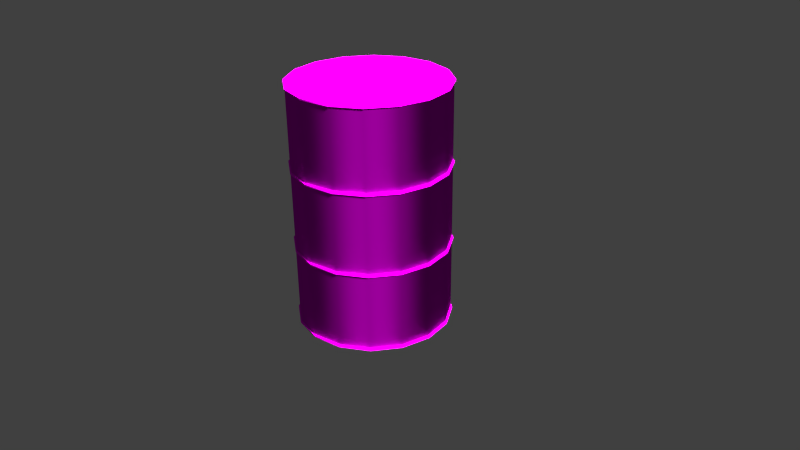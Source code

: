 # Source: obstacles_passive_barell_metal_2.blend  (saved by Blender 2.70.0; exported with 4.5.12 LTS)
import bpy
from mathutils import Matrix  # noqa: F401  (used for matrix-valued properties, if any)

bpy.ops.wm.read_factory_settings(use_empty=True)
scene = bpy.context.scene
scene.name = 'Scene'

# ---- collections
col_collection_1 = bpy.data.collections.new('Collection 1'); scene.collection.children.link(col_collection_1)

# ---- images (referenced by path relative to the original .blend; pixels are not part of the script)
import os
ASSET_DIR = os.environ.get("B2B_ASSET_DIR", "")  # directory of the original .blend (textures are referenced by path, not embedded)
HERE = os.path.dirname(os.path.abspath(__file__))  # packed textures are extracted next to this script under _unpacked/

def load_image(name, relpath, width, height, colorspace="sRGB"):
    """Load a texture the original file referenced (path relative to the .blend, or extracted next to this script)."""
    p = next((c for c in (os.path.join(HERE, relpath), os.path.join(ASSET_DIR, relpath)) if relpath and os.path.exists(c)), "")
    if p:
        img = bpy.data.images.load(p, check_existing=True)
        img.name = name
    else:  # same state as the original file: an image datablock whose file is absent (Cycles renders it pink)
        img = bpy.data.images.new(name, width, height)
        img.source = "FILE"
        img.filepath = "//" + (relpath or name)
    img.colorspace_settings.name = colorspace
    return img
img_obstacles_passive_metal_4_diffuse_jpg = load_image('obstacles_passive_metal_4_diffuse.jpg', 'Texturen/obstacles_passive_metal_4_diffuse.jpg', 1024, 1024, 'sRGB')
img_obstacles_passive_metal_3_normal_jpg = load_image('obstacles_passive_metal_3_normal.jpg', 'Texturen/obstacles_passive_metal_3_normal.jpg', 1024, 1024, 'sRGB')
img_obstacles_passive_metal_3_diffuse_jpg = load_image('obstacles_passive_metal_3_diffuse.jpg', 'Texturen/obstacles_passive_metal_3_diffuse.jpg', 1024, 1024, 'sRGB')

# ---- materials (node trees are filled in below, after node groups)
mat_obstacles_passive_barell_metal_1_schnallen_metal_4 = bpy.data.materials.new('obstacles_passive_barell_metal_1_schnallen_metal_4')
mat_obstacles_passive_barell_metal_1_schnallen_metal_4.alpha_threshold = 0.0
mat_obstacles_passive_barell_metal_1_schnallen_metal_4.roughness = 0.5
mat_obstacles_passive_barell_metal_1_schnallen_metal_4.line_color = (0.0, 0.0, 0.0, 1.0)
mat_obstacles_passive_barell_metal_1_body_metal_3 = bpy.data.materials.new('obstacles_passive_barell_metal_1_body_metal_3')
mat_obstacles_passive_barell_metal_1_body_metal_3.alpha_threshold = 0.0
mat_obstacles_passive_barell_metal_1_body_metal_3.roughness = 0.5
mat_obstacles_passive_barell_metal_1_body_metal_3.line_color = (0.0, 0.0, 0.0, 1.0)

# ---- material node trees
mat_obstacles_passive_barell_metal_1_schnallen_metal_4.use_nodes = True; mat_obstacles_passive_barell_metal_1_schnallen_metal_4.node_tree.nodes.clear()
_N = mat_obstacles_passive_barell_metal_1_schnallen_metal_4.node_tree.nodes; _L = mat_obstacles_passive_barell_metal_1_schnallen_metal_4.node_tree.links
n0 = _N.new('ShaderNodeOutputMaterial'); n0.name = 'Material Output'; n0.location = (300, 300)
n1 = _N.new('ShaderNodeBsdfDiffuse'); n1.name = 'Diffuse BSDF'; n1.location = (10, 300)
n2 = _N.new('ShaderNodeTexImage'); n2.name = 'Image Texture'; n2.location = (-440, 297)
n2.width = 140
n2.image = img_obstacles_passive_metal_4_diffuse_jpg
n3 = _N.new('ShaderNodeTexCoord'); n3.name = 'Texture Coordinate'; n3.location = (-708, 218)
_L.new(n1.outputs[0], n0.inputs[0])
_L.new(n3.outputs[2], n2.inputs[0])
_L.new(n2.outputs[0], n1.inputs[0])
n0.is_active_output = True
mat_obstacles_passive_barell_metal_1_body_metal_3.use_nodes = True; mat_obstacles_passive_barell_metal_1_body_metal_3.node_tree.nodes.clear()
_N = mat_obstacles_passive_barell_metal_1_body_metal_3.node_tree.nodes; _L = mat_obstacles_passive_barell_metal_1_body_metal_3.node_tree.links
n0 = _N.new('ShaderNodeOutputMaterial'); n0.name = 'Material Output'; n0.location = (300, 300)
n1 = _N.new('ShaderNodeBsdfDiffuse'); n1.name = 'Diffuse BSDF'; n1.location = (10, 300)
n2 = _N.new('ShaderNodeTexCoord'); n2.name = 'Texture Coordinate'; n2.location = (-706, 248)
n3 = _N.new('ShaderNodeTexImage'); n3.name = 'Image Texture.001'; n3.location = (-395, 65)
n3.width = 140
n3.image = img_obstacles_passive_metal_3_normal_jpg
n4 = _N.new('ShaderNodeNormalMap'); n4.name = 'Normal Map'; n4.location = (-201, 52)
n5 = _N.new('ShaderNodeTexImage'); n5.name = 'Image Texture'; n5.location = (-402, 314)
n5.width = 140
n5.image = img_obstacles_passive_metal_3_diffuse_jpg
_L.new(n1.outputs[0], n0.inputs[0])
_L.new(n2.outputs[2], n5.inputs[0])
_L.new(n2.outputs[2], n3.inputs[0])
_L.new(n5.outputs[0], n1.inputs[0])
_L.new(n3.outputs[0], n4.inputs[1])
_L.new(n4.outputs[0], n1.inputs[2])
n0.is_active_output = True

# ---- world
world_world = bpy.data.worlds.new('World'); scene.world = world_world
world_world.color = (0.05088, 0.05088, 0.05088)
world_world.use_sun_shadow = False
world_world.sun_shadow_jitter_overblur = 0.0
world_world.cycles.sampling_method = 'MANUAL'
world_world.cycles.sample_map_resolution = 256

# ---- cameras
cam_camera = bpy.data.cameras.new('Camera')
cam_camera.clip_end = 100.0
cam_camera.lens = 35.0
cam_camera.sensor_width = 32.0
cam_camera.sensor_height = 18.0
cam_camera.ortho_scale = 7.314
cam_camera.dof.focus_distance = 0.0

# ---- lights
light_sun = bpy.data.lights.new('Sun', 'SUN')
light_sun.transmission_factor = 0.0
light_sun.angle = 0.1993
light_sun.energy = 20.0
light_sun.shadow_buffer_clip_start = 0.5
light_sun.shadow_soft_size = 0.1
light_sun.shadow_cascade_max_distance = 1000.0
light_sun.cycles.use_multiple_importance_sampling = False

# ---- meshes
me_cylinder_008 = bpy.data.meshes.new('Cylinder.008')
me_cylinder_008.from_pydata([(-0.7188, 0.7188, -0.01401), (-0.389, 0.9391, -0.01401), (-0.7071, -0.7071, -0.024), (0.9239, -0.3827, -0.024), (0.7071, -0.7071, -0.024), (0.3827, -0.9239, -0.024), (-7.631e-08, -1.0, -0.024), (-0.389, -0.9391, -0.01401), (-0.7188, -0.7188, -0.01401), (-0.9391, -0.389, -0.01401), (-1.016, 8.162e-09, -0.01401), (1.016, 6.472e-08, -0.01401), (0.9391, -0.389, -0.01401), (0.7188, -0.7188, -0.01401), (0.389, -0.9391, -0.01401), (-7.709e-08, -1.016, -0.01401), (-7.631e-08, 1.0, -0.024), (0.3827, 0.9239, -0.024), (0.7071, 0.7071, -0.024), (0.9239, 0.3827, -0.024), (-0.9391, 0.389, -0.01401), (0.9391, 0.389, -0.01401), (0.7188, 0.7188, -0.01401), (0.389, 0.9391, -0.01401), (-7.709e-08, 1.016, -0.01401), (-7.709e-08, 1.016, 0.006012), (0.389, 0.9391, 0.006012), (0.7188, 0.7188, 0.006012), (0.9391, 0.389, 0.006012), (1.016, -4.75e-08, 0.006012), (0.9391, -0.389, 0.006012), (0.7188, -0.7188, 0.006012), (0.389, -0.9391, 0.006012), (7.64e-08, -1.016, 0.006012), (-0.389, -0.9391, 0.006012), (-0.7188, -0.7188, 0.006012), (-0.9391, -0.389, 0.006012), (-1.016, 9.053e-09, 0.006012), (-0.9391, 0.389, 0.006012), (-0.7188, 0.7188, 0.006012), (-0.389, 0.9391, 0.006012), (-0.3827, 0.9239, 0.016), (-0.7071, 0.7071, 0.016), (-0.9239, 0.3827, 0.016), (-1.0, 8.945e-09, 0.016), (-0.9239, -0.3827, 0.016), (-0.7071, -0.7071, 0.016), (-0.3827, -0.9239, 0.016), (7.469e-08, -1.0, 0.016), (0.3827, -0.9239, 0.016), (0.7071, -0.7071, 0.016), (0.9239, -0.3827, 0.016), (1.0, -4.669e-08, 0.016), (0.9239, 0.3827, 0.016), (0.7071, 0.7071, 0.016), (0.3827, 0.9239, 0.016), (-7.631e-08, 1.0, 0.016), (1.0, 7.725e-08, -0.024), (-1.0, 2.161e-08, -0.024), (-0.9239, -0.3827, -0.024), (-0.3827, -0.9239, -0.024), (-0.3827, 0.9239, -0.024), (-0.7071, 0.7071, -0.024), (-0.9239, 0.3827, -0.024), (-0.3698, 0.8929, 0.016), (-0.6834, 0.6834, 0.016), (-0.8929, 0.3698, 0.016), (-0.9664, 1.12e-08, 0.016), (-0.8929, -0.3698, 0.016), (-0.6834, -0.6834, 0.016), (-0.3698, -0.8929, 0.016), (6.459e-08, -0.9664, 0.016), (0.3698, -0.8929, 0.016), (0.6834, -0.6834, 0.016), (0.8929, -0.3698, 0.016), (0.9664, -4.257e-08, 0.016), (0.8929, 0.3698, 0.016), (0.6834, 0.6834, 0.016), (0.3698, 0.8929, 0.016), (-8.134e-08, 0.9664, 0.016)], [], [(55, 54, 27, 26), (45, 44, 37, 36), (41, 56, 25, 40), (46, 45, 36, 35), (50, 49, 32, 31), (42, 41, 40, 39), (51, 50, 31, 30), (44, 43, 38, 37), (53, 52, 29, 28), (26, 27, 22, 23), (56, 55, 26, 25), (59, 2, 8, 9), (58, 59, 9, 10), (2, 60, 7, 8), (60, 6, 15, 7), (3, 57, 11, 12), (17, 16, 24, 23), (16, 61, 1, 24), (61, 62, 0, 1), (19, 18, 22, 21), (57, 19, 21, 11), (62, 63, 20, 0), (63, 58, 10, 20), (18, 17, 23, 22), (32, 33, 15, 14), (28, 29, 11, 21), (31, 32, 14, 13), (30, 31, 13, 12), (33, 34, 7, 15), (34, 35, 8, 7), (29, 30, 12, 11), (35, 36, 9, 8), (36, 37, 10, 9), (37, 38, 20, 10), (6, 5, 14, 15), (4, 3, 12, 13), (5, 4, 13, 14), (38, 39, 0, 20), (39, 40, 1, 0), (27, 28, 21, 22), (40, 25, 24, 1), (25, 26, 23, 24), (54, 53, 28, 27), (47, 46, 35, 34), (48, 47, 34, 33), (52, 51, 30, 29), (49, 48, 33, 32), (43, 42, 39, 38), (41, 42, 65, 64), (52, 53, 76, 75), (50, 51, 74, 73), (48, 49, 72, 71), (46, 47, 70, 69), (44, 45, 68, 67), (55, 56, 79, 78), (42, 43, 66, 65), (53, 54, 77, 76), (56, 41, 64, 79), (51, 52, 75, 74), (49, 50, 73, 72), (47, 48, 71, 70), (45, 46, 69, 68), (43, 44, 67, 66), (54, 55, 78, 77)])
me_cylinder_008.polygons.foreach_set('use_smooth', [True] * 64)
_uv = me_cylinder_008.uv_layers.new(name='UVMap')
_uv.uv.foreach_set('vector', [0.7178, 0.6223, 0.4901, 0.6026, 0.4901, 0.5827, 0.7189, 0.6027, 0.2625, 0.6231, 0.02819, 0.6859, 0.02431, 0.6653, 0.2614, 0.6031, 0.2632, 0.6242, 0.02938, 0.6819, 0.02551, 0.663, 0.2621, 0.6058, 0.4904, 0.6032, 0.2625, 0.6231, 0.2614, 0.6031, 0.4904, 0.5833, 0.4897, 0.6032, 0.2618, 0.6231, 0.2606, 0.6031, 0.4897, 0.5833, 0.4907, 0.6058, 0.2632, 0.6242, 0.2621, 0.6058, 0.4907, 0.5876, 0.7174, 0.6228, 0.4897, 0.6032, 0.4897, 0.5833, 0.7185, 0.6032, 0.9509, 0.6822, 0.7179, 0.6239, 0.7191, 0.6059, 0.9547, 0.6643, 0.2622, 0.6226, 0.02788, 0.6855, 0.024, 0.665, 0.261, 0.6026, 0.7189, 0.6027, 0.4901, 0.5827, 0.49, 0.5614, 0.7201, 0.5817, 0.9512, 0.6859, 0.7178, 0.6223, 0.7189, 0.6027, 0.955, 0.6663, 0.259, 0.5623, 0.4904, 0.5419, 0.4904, 0.5619, 0.2601, 0.582, 0.02269, 0.6225, 0.259, 0.5623, 0.2601, 0.582, 0.02242, 0.6431, 0.4904, 0.5419, 0.7216, 0.562, 0.7204, 0.5822, 0.4904, 0.5619, 0.7216, 0.562, 0.9571, 0.623, 0.9573, 0.6445, 0.7204, 0.5822, 0.7209, 0.562, 0.9564, 0.623, 0.9566, 0.6445, 0.7197, 0.5822, 0.7212, 0.5615, 0.9567, 0.6226, 0.957, 0.6442, 0.7201, 0.5817, 0.02389, 0.6237, 0.2597, 0.5684, 0.2609, 0.5865, 0.02363, 0.6426, 0.2597, 0.5684, 0.4906, 0.5496, 0.4907, 0.568, 0.2609, 0.5865, 0.2587, 0.5618, 0.49, 0.5414, 0.49, 0.5614, 0.2598, 0.5815, 0.02237, 0.6222, 0.2587, 0.5618, 0.2598, 0.5815, 0.02211, 0.6427, 0.4906, 0.5496, 0.7214, 0.5681, 0.7202, 0.5866, 0.4907, 0.568, 0.7214, 0.5681, 0.9564, 0.6241, 0.9566, 0.6439, 0.7202, 0.5866, 0.49, 0.5414, 0.7212, 0.5615, 0.7201, 0.5817, 0.49, 0.5614, 0.2606, 0.6031, 0.0236, 0.6653, 0.02171, 0.6431, 0.2594, 0.582, 0.261, 0.6026, 0.024, 0.665, 0.02211, 0.6427, 0.2598, 0.5815, 0.4897, 0.5833, 0.2606, 0.6031, 0.2594, 0.582, 0.4897, 0.5619, 0.7185, 0.6032, 0.4897, 0.5833, 0.4897, 0.5619, 0.7197, 0.5822, 0.9553, 0.6667, 0.7192, 0.6032, 0.7204, 0.5822, 0.9573, 0.6445, 0.7192, 0.6032, 0.4904, 0.5833, 0.4904, 0.5619, 0.7204, 0.5822, 0.9546, 0.6667, 0.7185, 0.6032, 0.7197, 0.5822, 0.9566, 0.6445, 0.4904, 0.5833, 0.2614, 0.6031, 0.2601, 0.582, 0.4904, 0.5619, 0.2614, 0.6031, 0.02431, 0.6653, 0.02242, 0.6431, 0.2601, 0.582, 0.9547, 0.6643, 0.7191, 0.6059, 0.7202, 0.5866, 0.9566, 0.6439, 0.02198, 0.6226, 0.2583, 0.5623, 0.2594, 0.582, 0.02171, 0.6431, 0.4897, 0.5419, 0.7209, 0.562, 0.7197, 0.5822, 0.4897, 0.5619, 0.2583, 0.5623, 0.4897, 0.5419, 0.4897, 0.5619, 0.2594, 0.582, 0.7191, 0.6059, 0.4907, 0.5876, 0.4907, 0.568, 0.7202, 0.5866, 0.4907, 0.5876, 0.2621, 0.6058, 0.2609, 0.5865, 0.4907, 0.568, 0.4901, 0.5827, 0.261, 0.6026, 0.2598, 0.5815, 0.49, 0.5614, 0.2621, 0.6058, 0.02551, 0.663, 0.02363, 0.6426, 0.2609, 0.5865, 0.955, 0.6663, 0.7189, 0.6027, 0.7201, 0.5817, 0.957, 0.6442, 0.4901, 0.6026, 0.2622, 0.6226, 0.261, 0.6026, 0.4901, 0.5827, 0.7181, 0.6228, 0.4904, 0.6032, 0.4904, 0.5833, 0.7192, 0.6032, 0.9516, 0.6863, 0.7181, 0.6228, 0.7192, 0.6032, 0.9553, 0.6667, 0.9509, 0.6863, 0.7174, 0.6228, 0.7185, 0.6032, 0.9546, 0.6667, 0.2618, 0.6231, 0.02748, 0.6859, 0.0236, 0.6653, 0.2606, 0.6031, 0.7179, 0.6239, 0.4907, 0.6058, 0.4907, 0.5876, 0.7191, 0.6059, 0.2632, 0.6242, 0.4907, 0.6058, 0.4907, 0.6372, 0.2652, 0.6559, 0.02788, 0.6855, 0.2622, 0.6226, 0.2641, 0.6571, 0.03501, 0.7195, 0.4897, 0.6032, 0.7174, 0.6228, 0.7153, 0.657, 0.4897, 0.6374, 0.02748, 0.6859, 0.2618, 0.6231, 0.2638, 0.6576, 0.0346, 0.7199, 0.4904, 0.6032, 0.7181, 0.6228, 0.716, 0.657, 0.4904, 0.6374, 0.02819, 0.6859, 0.2625, 0.6231, 0.2645, 0.6576, 0.03531, 0.7199, 0.7178, 0.6223, 0.9512, 0.6859, 0.9441, 0.7195, 0.7157, 0.6565, 0.4907, 0.6058, 0.7179, 0.6239, 0.7159, 0.6553, 0.4907, 0.6372, 0.2622, 0.6226, 0.4901, 0.6026, 0.49, 0.6368, 0.2641, 0.6571, 0.02938, 0.6819, 0.2632, 0.6242, 0.2652, 0.6559, 0.0365, 0.7131, 0.7174, 0.6228, 0.9509, 0.6863, 0.9437, 0.7199, 0.7153, 0.657, 0.2618, 0.6231, 0.4897, 0.6032, 0.4897, 0.6374, 0.2638, 0.6576, 0.7181, 0.6228, 0.9516, 0.6863, 0.9444, 0.7199, 0.716, 0.657, 0.2625, 0.6231, 0.4904, 0.6032, 0.4904, 0.6374, 0.2645, 0.6576, 0.7179, 0.6239, 0.9509, 0.6822, 0.9438, 0.7131, 0.7159, 0.6553, 0.4901, 0.6026, 0.7178, 0.6223, 0.7157, 0.6565, 0.49, 0.6368])
me_cylinder_008.materials.append(mat_obstacles_passive_barell_metal_1_schnallen_metal_4)
me_cylinder_008.use_remesh_preserve_volume = False
me_cylinder_008.use_remesh_preserve_attributes = False
me_cylinder_008.use_mirror_vertex_groups = False
me_cylinder_008.update()
me_cylinder_007 = bpy.data.meshes.new('Cylinder.007')
me_cylinder_007.from_pydata([(-0.7188, 0.7188, -0.01401), (-0.389, 0.9391, -0.01401), (-0.7071, -0.7071, -0.024), (0.9239, -0.3827, -0.024), (0.7071, -0.7071, -0.024), (0.3827, -0.9239, -0.024), (-7.631e-08, -1.0, -0.024), (-0.389, -0.9391, -0.01401), (-0.7188, -0.7188, -0.01401), (-0.9391, -0.389, -0.01401), (-1.016, 8.162e-09, -0.01401), (1.016, 6.472e-08, -0.01401), (0.9391, -0.389, -0.01401), (0.7188, -0.7188, -0.01401), (0.389, -0.9391, -0.01401), (-7.709e-08, -1.016, -0.01401), (-7.631e-08, 1.0, -0.024), (0.3827, 0.9239, -0.024), (0.7071, 0.7071, -0.024), (0.9239, 0.3827, -0.024), (-0.9391, 0.389, -0.01401), (0.9391, 0.389, -0.01401), (0.7188, 0.7188, -0.01401), (0.389, 0.9391, -0.01401), (-7.709e-08, 1.016, -0.01401), (-7.709e-08, 1.016, 0.006012), (0.389, 0.9391, 0.006012), (0.7188, 0.7188, 0.006012), (0.9391, 0.389, 0.006012), (1.016, -4.75e-08, 0.006012), (0.9391, -0.389, 0.006012), (0.7188, -0.7188, 0.006012), (0.389, -0.9391, 0.006012), (7.64e-08, -1.016, 0.006012), (-0.389, -0.9391, 0.006012), (-0.7188, -0.7188, 0.006012), (-0.9391, -0.389, 0.006012), (-1.016, 9.053e-09, 0.006012), (-0.9391, 0.389, 0.006012), (-0.7188, 0.7188, 0.006012), (-0.389, 0.9391, 0.006012), (-0.3827, 0.9239, 0.016), (-0.7071, 0.7071, 0.016), (-0.9239, 0.3827, 0.016), (-1.0, 8.945e-09, 0.016), (-0.9239, -0.3827, 0.016), (-0.7071, -0.7071, 0.016), (-0.3827, -0.9239, 0.016), (7.469e-08, -1.0, 0.016), (0.3827, -0.9239, 0.016), (0.7071, -0.7071, 0.016), (0.9239, -0.3827, 0.016), (1.0, -4.669e-08, 0.016), (0.9239, 0.3827, 0.016), (0.7071, 0.7071, 0.016), (0.3827, 0.9239, 0.016), (-7.631e-08, 1.0, 0.016), (1.0, 7.725e-08, -0.024), (-1.0, 2.161e-08, -0.024), (-0.9239, -0.3827, -0.024), (-0.3827, -0.9239, -0.024), (-0.3827, 0.9239, -0.024), (-0.7071, 0.7071, -0.024), (-0.9239, 0.3827, -0.024), (-0.3698, 0.8929, 0.016), (-0.6834, 0.6834, 0.016), (-0.8929, 0.3698, 0.016), (-0.9664, 1.12e-08, 0.016), (-0.8929, -0.3698, 0.016), (-0.6834, -0.6834, 0.016), (-0.3698, -0.8929, 0.016), (6.459e-08, -0.9664, 0.016), (0.3698, -0.8929, 0.016), (0.6834, -0.6834, 0.016), (0.8929, -0.3698, 0.016), (0.9664, -4.257e-08, 0.016), (0.8929, 0.3698, 0.016), (0.6834, 0.6834, 0.016), (0.3698, 0.8929, 0.016), (-8.134e-08, 0.9664, 0.016)], [], [(55, 54, 27, 26), (45, 44, 37, 36), (41, 56, 25, 40), (46, 45, 36, 35), (50, 49, 32, 31), (42, 41, 40, 39), (51, 50, 31, 30), (44, 43, 38, 37), (53, 52, 29, 28), (26, 27, 22, 23), (56, 55, 26, 25), (59, 2, 8, 9), (58, 59, 9, 10), (2, 60, 7, 8), (60, 6, 15, 7), (3, 57, 11, 12), (17, 16, 24, 23), (16, 61, 1, 24), (61, 62, 0, 1), (19, 18, 22, 21), (57, 19, 21, 11), (62, 63, 20, 0), (63, 58, 10, 20), (18, 17, 23, 22), (32, 33, 15, 14), (28, 29, 11, 21), (31, 32, 14, 13), (30, 31, 13, 12), (33, 34, 7, 15), (34, 35, 8, 7), (29, 30, 12, 11), (35, 36, 9, 8), (36, 37, 10, 9), (37, 38, 20, 10), (6, 5, 14, 15), (4, 3, 12, 13), (5, 4, 13, 14), (38, 39, 0, 20), (39, 40, 1, 0), (27, 28, 21, 22), (40, 25, 24, 1), (25, 26, 23, 24), (54, 53, 28, 27), (47, 46, 35, 34), (48, 47, 34, 33), (52, 51, 30, 29), (49, 48, 33, 32), (43, 42, 39, 38), (41, 42, 65, 64), (52, 53, 76, 75), (50, 51, 74, 73), (48, 49, 72, 71), (46, 47, 70, 69), (44, 45, 68, 67), (55, 56, 79, 78), (42, 43, 66, 65), (53, 54, 77, 76), (56, 41, 64, 79), (51, 52, 75, 74), (49, 50, 73, 72), (47, 48, 71, 70), (45, 46, 69, 68), (43, 44, 67, 66), (54, 55, 78, 77)])
me_cylinder_007.polygons.foreach_set('use_smooth', [True] * 64)
_uv = me_cylinder_007.uv_layers.new(name='UVMap')
_uv.uv.foreach_set('vector', [0.7178, 0.6223, 0.4901, 0.6026, 0.4901, 0.5827, 0.7189, 0.6027, 0.2625, 0.6231, 0.02819, 0.6859, 0.02431, 0.6653, 0.2614, 0.6031, 0.2632, 0.6242, 0.02938, 0.6819, 0.02551, 0.663, 0.2621, 0.6058, 0.4904, 0.6032, 0.2625, 0.6231, 0.2614, 0.6031, 0.4904, 0.5833, 0.4897, 0.6032, 0.2618, 0.6231, 0.2606, 0.6031, 0.4897, 0.5833, 0.4907, 0.6058, 0.2632, 0.6242, 0.2621, 0.6058, 0.4907, 0.5876, 0.7174, 0.6228, 0.4897, 0.6032, 0.4897, 0.5833, 0.7185, 0.6032, 0.9509, 0.6822, 0.7179, 0.6239, 0.7191, 0.6059, 0.9547, 0.6643, 0.2622, 0.6226, 0.02788, 0.6855, 0.024, 0.665, 0.261, 0.6026, 0.7189, 0.6027, 0.4901, 0.5827, 0.49, 0.5614, 0.7201, 0.5817, 0.9512, 0.6859, 0.7178, 0.6223, 0.7189, 0.6027, 0.955, 0.6663, 0.259, 0.5623, 0.4904, 0.5419, 0.4904, 0.5619, 0.2601, 0.582, 0.02269, 0.6225, 0.259, 0.5623, 0.2601, 0.582, 0.02242, 0.6431, 0.4904, 0.5419, 0.7216, 0.562, 0.7204, 0.5822, 0.4904, 0.5619, 0.7216, 0.562, 0.9571, 0.623, 0.9573, 0.6445, 0.7204, 0.5822, 0.7209, 0.562, 0.9564, 0.623, 0.9566, 0.6445, 0.7197, 0.5822, 0.7212, 0.5615, 0.9567, 0.6226, 0.957, 0.6442, 0.7201, 0.5817, 0.02389, 0.6237, 0.2597, 0.5684, 0.2609, 0.5865, 0.02363, 0.6426, 0.2597, 0.5684, 0.4906, 0.5496, 0.4907, 0.568, 0.2609, 0.5865, 0.2587, 0.5618, 0.49, 0.5414, 0.49, 0.5614, 0.2598, 0.5815, 0.02237, 0.6222, 0.2587, 0.5618, 0.2598, 0.5815, 0.02211, 0.6427, 0.4906, 0.5496, 0.7214, 0.5681, 0.7202, 0.5866, 0.4907, 0.568, 0.7214, 0.5681, 0.9564, 0.6241, 0.9566, 0.6439, 0.7202, 0.5866, 0.49, 0.5414, 0.7212, 0.5615, 0.7201, 0.5817, 0.49, 0.5614, 0.2606, 0.6031, 0.0236, 0.6653, 0.02171, 0.6431, 0.2594, 0.582, 0.261, 0.6026, 0.024, 0.665, 0.02211, 0.6427, 0.2598, 0.5815, 0.4897, 0.5833, 0.2606, 0.6031, 0.2594, 0.582, 0.4897, 0.5619, 0.7185, 0.6032, 0.4897, 0.5833, 0.4897, 0.5619, 0.7197, 0.5822, 0.9553, 0.6667, 0.7192, 0.6032, 0.7204, 0.5822, 0.9573, 0.6445, 0.7192, 0.6032, 0.4904, 0.5833, 0.4904, 0.5619, 0.7204, 0.5822, 0.9546, 0.6667, 0.7185, 0.6032, 0.7197, 0.5822, 0.9566, 0.6445, 0.4904, 0.5833, 0.2614, 0.6031, 0.2601, 0.582, 0.4904, 0.5619, 0.2614, 0.6031, 0.02431, 0.6653, 0.02242, 0.6431, 0.2601, 0.582, 0.9547, 0.6643, 0.7191, 0.6059, 0.7202, 0.5866, 0.9566, 0.6439, 0.02198, 0.6226, 0.2583, 0.5623, 0.2594, 0.582, 0.02171, 0.6431, 0.4897, 0.5419, 0.7209, 0.562, 0.7197, 0.5822, 0.4897, 0.5619, 0.2583, 0.5623, 0.4897, 0.5419, 0.4897, 0.5619, 0.2594, 0.582, 0.7191, 0.6059, 0.4907, 0.5876, 0.4907, 0.568, 0.7202, 0.5866, 0.4907, 0.5876, 0.2621, 0.6058, 0.2609, 0.5865, 0.4907, 0.568, 0.4901, 0.5827, 0.261, 0.6026, 0.2598, 0.5815, 0.49, 0.5614, 0.2621, 0.6058, 0.02551, 0.663, 0.02363, 0.6426, 0.2609, 0.5865, 0.955, 0.6663, 0.7189, 0.6027, 0.7201, 0.5817, 0.957, 0.6442, 0.4901, 0.6026, 0.2622, 0.6226, 0.261, 0.6026, 0.4901, 0.5827, 0.7181, 0.6228, 0.4904, 0.6032, 0.4904, 0.5833, 0.7192, 0.6032, 0.9516, 0.6863, 0.7181, 0.6228, 0.7192, 0.6032, 0.9553, 0.6667, 0.9509, 0.6863, 0.7174, 0.6228, 0.7185, 0.6032, 0.9546, 0.6667, 0.2618, 0.6231, 0.02748, 0.6859, 0.0236, 0.6653, 0.2606, 0.6031, 0.7179, 0.6239, 0.4907, 0.6058, 0.4907, 0.5876, 0.7191, 0.6059, 0.2632, 0.6242, 0.4907, 0.6058, 0.4907, 0.6372, 0.2652, 0.6559, 0.02788, 0.6855, 0.2622, 0.6226, 0.2641, 0.6571, 0.03501, 0.7195, 0.4897, 0.6032, 0.7174, 0.6228, 0.7153, 0.657, 0.4897, 0.6374, 0.02748, 0.6859, 0.2618, 0.6231, 0.2638, 0.6576, 0.0346, 0.7199, 0.4904, 0.6032, 0.7181, 0.6228, 0.716, 0.657, 0.4904, 0.6374, 0.02819, 0.6859, 0.2625, 0.6231, 0.2645, 0.6576, 0.03531, 0.7199, 0.7178, 0.6223, 0.9512, 0.6859, 0.9441, 0.7195, 0.7157, 0.6565, 0.4907, 0.6058, 0.7179, 0.6239, 0.7159, 0.6553, 0.4907, 0.6372, 0.2622, 0.6226, 0.4901, 0.6026, 0.49, 0.6368, 0.2641, 0.6571, 0.02938, 0.6819, 0.2632, 0.6242, 0.2652, 0.6559, 0.0365, 0.7131, 0.7174, 0.6228, 0.9509, 0.6863, 0.9437, 0.7199, 0.7153, 0.657, 0.2618, 0.6231, 0.4897, 0.6032, 0.4897, 0.6374, 0.2638, 0.6576, 0.7181, 0.6228, 0.9516, 0.6863, 0.9444, 0.7199, 0.716, 0.657, 0.2625, 0.6231, 0.4904, 0.6032, 0.4904, 0.6374, 0.2645, 0.6576, 0.7179, 0.6239, 0.9509, 0.6822, 0.9438, 0.7131, 0.7159, 0.6553, 0.4901, 0.6026, 0.7178, 0.6223, 0.7157, 0.6565, 0.49, 0.6368])
me_cylinder_007.materials.append(mat_obstacles_passive_barell_metal_1_schnallen_metal_4)
me_cylinder_007.use_remesh_preserve_volume = False
me_cylinder_007.use_remesh_preserve_attributes = False
me_cylinder_007.use_mirror_vertex_groups = False
me_cylinder_007.update()
me_cylinder_006 = bpy.data.meshes.new('Cylinder.006')
me_cylinder_006.from_pydata([(-0.7188, 0.7188, -0.01401), (-0.389, 0.9391, -0.01401), (-0.7071, -0.7071, -0.024), (0.9239, -0.3827, -0.024), (0.7071, -0.7071, -0.024), (0.3827, -0.9239, -0.024), (-7.631e-08, -1.0, -0.024), (-0.389, -0.9391, -0.01401), (-0.7188, -0.7188, -0.01401), (-0.9391, -0.389, -0.01401), (-1.016, 8.162e-09, -0.01401), (1.016, 6.472e-08, -0.01401), (0.9391, -0.389, -0.01401), (0.7188, -0.7188, -0.01401), (0.389, -0.9391, -0.01401), (-7.709e-08, -1.016, -0.01401), (-7.631e-08, 1.0, -0.024), (0.3827, 0.9239, -0.024), (0.7071, 0.7071, -0.024), (0.9239, 0.3827, -0.024), (-0.9391, 0.389, -0.01401), (0.9391, 0.389, -0.01401), (0.7188, 0.7188, -0.01401), (0.389, 0.9391, -0.01401), (-7.709e-08, 1.016, -0.01401), (-7.709e-08, 1.016, 0.006012), (0.389, 0.9391, 0.006012), (0.7188, 0.7188, 0.006012), (0.9391, 0.389, 0.006012), (1.016, -4.75e-08, 0.006012), (0.9391, -0.389, 0.006012), (0.7188, -0.7188, 0.006012), (0.389, -0.9391, 0.006012), (7.64e-08, -1.016, 0.006012), (-0.389, -0.9391, 0.006012), (-0.7188, -0.7188, 0.006012), (-0.9391, -0.389, 0.006012), (-1.016, 9.053e-09, 0.006012), (-0.9391, 0.389, 0.006012), (-0.7188, 0.7188, 0.006012), (-0.389, 0.9391, 0.006012), (-0.3827, 0.9239, 0.016), (-0.7071, 0.7071, 0.016), (-0.9239, 0.3827, 0.016), (-1.0, 8.945e-09, 0.016), (-0.9239, -0.3827, 0.016), (-0.7071, -0.7071, 0.016), (-0.3827, -0.9239, 0.016), (7.469e-08, -1.0, 0.016), (0.3827, -0.9239, 0.016), (0.7071, -0.7071, 0.016), (0.9239, -0.3827, 0.016), (1.0, -4.669e-08, 0.016), (0.9239, 0.3827, 0.016), (0.7071, 0.7071, 0.016), (0.3827, 0.9239, 0.016), (-7.631e-08, 1.0, 0.016), (1.0, 7.725e-08, -0.024), (-1.0, 2.161e-08, -0.024), (-0.9239, -0.3827, -0.024), (-0.3827, -0.9239, -0.024), (-0.3827, 0.9239, -0.024), (-0.7071, 0.7071, -0.024), (-0.9239, 0.3827, -0.024), (-0.3698, 0.8929, 0.016), (-0.6834, 0.6834, 0.016), (-0.8929, 0.3698, 0.016), (-0.9664, 1.12e-08, 0.016), (-0.8929, -0.3698, 0.016), (-0.6834, -0.6834, 0.016), (-0.3698, -0.8929, 0.016), (6.459e-08, -0.9664, 0.016), (0.3698, -0.8929, 0.016), (0.6834, -0.6834, 0.016), (0.8929, -0.3698, 0.016), (0.9664, -4.257e-08, 0.016), (0.8929, 0.3698, 0.016), (0.6834, 0.6834, 0.016), (0.3698, 0.8929, 0.016), (-8.134e-08, 0.9664, 0.016)], [], [(55, 54, 27, 26), (45, 44, 37, 36), (41, 56, 25, 40), (46, 45, 36, 35), (50, 49, 32, 31), (42, 41, 40, 39), (51, 50, 31, 30), (44, 43, 38, 37), (53, 52, 29, 28), (26, 27, 22, 23), (56, 55, 26, 25), (59, 2, 8, 9), (58, 59, 9, 10), (2, 60, 7, 8), (60, 6, 15, 7), (3, 57, 11, 12), (17, 16, 24, 23), (16, 61, 1, 24), (61, 62, 0, 1), (19, 18, 22, 21), (57, 19, 21, 11), (62, 63, 20, 0), (63, 58, 10, 20), (18, 17, 23, 22), (32, 33, 15, 14), (28, 29, 11, 21), (31, 32, 14, 13), (30, 31, 13, 12), (33, 34, 7, 15), (34, 35, 8, 7), (29, 30, 12, 11), (35, 36, 9, 8), (36, 37, 10, 9), (37, 38, 20, 10), (6, 5, 14, 15), (4, 3, 12, 13), (5, 4, 13, 14), (38, 39, 0, 20), (39, 40, 1, 0), (27, 28, 21, 22), (40, 25, 24, 1), (25, 26, 23, 24), (54, 53, 28, 27), (47, 46, 35, 34), (48, 47, 34, 33), (52, 51, 30, 29), (49, 48, 33, 32), (43, 42, 39, 38), (41, 42, 65, 64), (52, 53, 76, 75), (50, 51, 74, 73), (48, 49, 72, 71), (46, 47, 70, 69), (44, 45, 68, 67), (55, 56, 79, 78), (42, 43, 66, 65), (53, 54, 77, 76), (56, 41, 64, 79), (51, 52, 75, 74), (49, 50, 73, 72), (47, 48, 71, 70), (45, 46, 69, 68), (43, 44, 67, 66), (54, 55, 78, 77)])
me_cylinder_006.polygons.foreach_set('use_smooth', [True] * 64)
_uv = me_cylinder_006.uv_layers.new(name='UVMap')
_uv.uv.foreach_set('vector', [0.7178, 0.6223, 0.4901, 0.6026, 0.4901, 0.5827, 0.7189, 0.6027, 0.2625, 0.6231, 0.02819, 0.6859, 0.02431, 0.6653, 0.2614, 0.6031, 0.2632, 0.6242, 0.02938, 0.6819, 0.02551, 0.663, 0.2621, 0.6058, 0.4904, 0.6032, 0.2625, 0.6231, 0.2614, 0.6031, 0.4904, 0.5833, 0.4897, 0.6032, 0.2618, 0.6231, 0.2606, 0.6031, 0.4897, 0.5833, 0.4907, 0.6058, 0.2632, 0.6242, 0.2621, 0.6058, 0.4907, 0.5876, 0.7174, 0.6228, 0.4897, 0.6032, 0.4897, 0.5833, 0.7185, 0.6032, 0.9509, 0.6822, 0.7179, 0.6239, 0.7191, 0.6059, 0.9547, 0.6643, 0.2622, 0.6226, 0.02788, 0.6855, 0.024, 0.665, 0.261, 0.6026, 0.7189, 0.6027, 0.4901, 0.5827, 0.49, 0.5614, 0.7201, 0.5817, 0.9512, 0.6859, 0.7178, 0.6223, 0.7189, 0.6027, 0.955, 0.6663, 0.259, 0.5623, 0.4904, 0.5419, 0.4904, 0.5619, 0.2601, 0.582, 0.02269, 0.6225, 0.259, 0.5623, 0.2601, 0.582, 0.02242, 0.6431, 0.4904, 0.5419, 0.7216, 0.562, 0.7204, 0.5822, 0.4904, 0.5619, 0.7216, 0.562, 0.9571, 0.623, 0.9573, 0.6445, 0.7204, 0.5822, 0.7209, 0.562, 0.9564, 0.623, 0.9566, 0.6445, 0.7197, 0.5822, 0.7212, 0.5615, 0.9567, 0.6226, 0.957, 0.6442, 0.7201, 0.5817, 0.02389, 0.6237, 0.2597, 0.5684, 0.2609, 0.5865, 0.02363, 0.6426, 0.2597, 0.5684, 0.4906, 0.5496, 0.4907, 0.568, 0.2609, 0.5865, 0.2587, 0.5618, 0.49, 0.5414, 0.49, 0.5614, 0.2598, 0.5815, 0.02237, 0.6222, 0.2587, 0.5618, 0.2598, 0.5815, 0.02211, 0.6427, 0.4906, 0.5496, 0.7214, 0.5681, 0.7202, 0.5866, 0.4907, 0.568, 0.7214, 0.5681, 0.9564, 0.6241, 0.9566, 0.6439, 0.7202, 0.5866, 0.49, 0.5414, 0.7212, 0.5615, 0.7201, 0.5817, 0.49, 0.5614, 0.2606, 0.6031, 0.0236, 0.6653, 0.02171, 0.6431, 0.2594, 0.582, 0.261, 0.6026, 0.024, 0.665, 0.02211, 0.6427, 0.2598, 0.5815, 0.4897, 0.5833, 0.2606, 0.6031, 0.2594, 0.582, 0.4897, 0.5619, 0.7185, 0.6032, 0.4897, 0.5833, 0.4897, 0.5619, 0.7197, 0.5822, 0.9553, 0.6667, 0.7192, 0.6032, 0.7204, 0.5822, 0.9573, 0.6445, 0.7192, 0.6032, 0.4904, 0.5833, 0.4904, 0.5619, 0.7204, 0.5822, 0.9546, 0.6667, 0.7185, 0.6032, 0.7197, 0.5822, 0.9566, 0.6445, 0.4904, 0.5833, 0.2614, 0.6031, 0.2601, 0.582, 0.4904, 0.5619, 0.2614, 0.6031, 0.02431, 0.6653, 0.02242, 0.6431, 0.2601, 0.582, 0.9547, 0.6643, 0.7191, 0.6059, 0.7202, 0.5866, 0.9566, 0.6439, 0.02198, 0.6226, 0.2583, 0.5623, 0.2594, 0.582, 0.02171, 0.6431, 0.4897, 0.5419, 0.7209, 0.562, 0.7197, 0.5822, 0.4897, 0.5619, 0.2583, 0.5623, 0.4897, 0.5419, 0.4897, 0.5619, 0.2594, 0.582, 0.7191, 0.6059, 0.4907, 0.5876, 0.4907, 0.568, 0.7202, 0.5866, 0.4907, 0.5876, 0.2621, 0.6058, 0.2609, 0.5865, 0.4907, 0.568, 0.4901, 0.5827, 0.261, 0.6026, 0.2598, 0.5815, 0.49, 0.5614, 0.2621, 0.6058, 0.02551, 0.663, 0.02363, 0.6426, 0.2609, 0.5865, 0.955, 0.6663, 0.7189, 0.6027, 0.7201, 0.5817, 0.957, 0.6442, 0.4901, 0.6026, 0.2622, 0.6226, 0.261, 0.6026, 0.4901, 0.5827, 0.7181, 0.6228, 0.4904, 0.6032, 0.4904, 0.5833, 0.7192, 0.6032, 0.9516, 0.6863, 0.7181, 0.6228, 0.7192, 0.6032, 0.9553, 0.6667, 0.9509, 0.6863, 0.7174, 0.6228, 0.7185, 0.6032, 0.9546, 0.6667, 0.2618, 0.6231, 0.02748, 0.6859, 0.0236, 0.6653, 0.2606, 0.6031, 0.7179, 0.6239, 0.4907, 0.6058, 0.4907, 0.5876, 0.7191, 0.6059, 0.2632, 0.6242, 0.4907, 0.6058, 0.4907, 0.6372, 0.2652, 0.6559, 0.02788, 0.6855, 0.2622, 0.6226, 0.2641, 0.6571, 0.03501, 0.7195, 0.4897, 0.6032, 0.7174, 0.6228, 0.7153, 0.657, 0.4897, 0.6374, 0.02748, 0.6859, 0.2618, 0.6231, 0.2638, 0.6576, 0.0346, 0.7199, 0.4904, 0.6032, 0.7181, 0.6228, 0.716, 0.657, 0.4904, 0.6374, 0.02819, 0.6859, 0.2625, 0.6231, 0.2645, 0.6576, 0.03531, 0.7199, 0.7178, 0.6223, 0.9512, 0.6859, 0.9441, 0.7195, 0.7157, 0.6565, 0.4907, 0.6058, 0.7179, 0.6239, 0.7159, 0.6553, 0.4907, 0.6372, 0.2622, 0.6226, 0.4901, 0.6026, 0.49, 0.6368, 0.2641, 0.6571, 0.02938, 0.6819, 0.2632, 0.6242, 0.2652, 0.6559, 0.0365, 0.7131, 0.7174, 0.6228, 0.9509, 0.6863, 0.9437, 0.7199, 0.7153, 0.657, 0.2618, 0.6231, 0.4897, 0.6032, 0.4897, 0.6374, 0.2638, 0.6576, 0.7181, 0.6228, 0.9516, 0.6863, 0.9444, 0.7199, 0.716, 0.657, 0.2625, 0.6231, 0.4904, 0.6032, 0.4904, 0.6374, 0.2645, 0.6576, 0.7179, 0.6239, 0.9509, 0.6822, 0.9438, 0.7131, 0.7159, 0.6553, 0.4901, 0.6026, 0.7178, 0.6223, 0.7157, 0.6565, 0.49, 0.6368])
me_cylinder_006.materials.append(mat_obstacles_passive_barell_metal_1_schnallen_metal_4)
me_cylinder_006.use_remesh_preserve_volume = False
me_cylinder_006.use_remesh_preserve_attributes = False
me_cylinder_006.use_mirror_vertex_groups = False
me_cylinder_006.update()
me_cylinder_003 = bpy.data.meshes.new('Cylinder.003')
me_cylinder_003.from_pydata([(-0.3698, 0.8929, 2.42), (-0.6834, 0.6834, 2.42), (-0.8929, 0.3698, 2.42), (-0.9664, 1.418e-08, 2.42), (-0.8929, -0.3698, 2.42), (-0.6834, -0.6834, 2.42), (-0.3698, -0.8929, 2.42), (1.409e-07, -0.9664, 2.42), (0.3698, -0.8929, 2.42), (0.6834, -0.6834, 2.42), (0.8929, -0.3698, 2.42), (0.9664, -3.959e-08, 2.42), (0.8929, 0.3698, 2.42), (0.6834, 0.6834, 2.42), (0.3698, 0.8929, 2.42), (-5.034e-09, 0.9664, 2.42), (-0.3605, 0.8702, 2.409), (-0.6661, 0.6661, 2.409), (-0.8702, 0.3605, 2.409), (-0.9419, 1.382e-08, 2.409), (-0.8702, -0.3605, 2.409), (-0.6661, -0.6661, 2.409), (-0.3605, -0.8702, 2.409), (1.387e-07, -0.9419, 2.409), (0.3605, -0.8702, 2.409), (0.6661, -0.6661, 2.409), (0.8702, -0.3605, 2.409), (0.9419, -3.859e-08, 2.409), (0.8702, 0.3605, 2.409), (0.6661, 0.6661, 2.409), (0.3605, 0.8702, 2.409), (-3.545e-09, 0.9419, 2.409), (-0.3562, 0.8599, 2.409), (-0.6582, 0.6582, 2.409), (-0.8599, 0.3562, 2.409), (-0.9308, 1.388e-08, 2.409), (-0.8599, -0.3562, 2.409), (-0.6582, -0.6582, 2.409), (-0.3562, -0.8599, 2.409), (1.363e-07, -0.9308, 2.409), (0.3562, -0.8599, 2.409), (0.6582, -0.6582, 2.409), (0.8599, -0.3562, 2.409), (0.9308, -3.791e-08, 2.409), (0.8599, 0.3562, 2.409), (0.6582, 0.6582, 2.409), (0.3562, 0.8599, 2.409), (-4.222e-09, 0.9308, 2.409), (-0.3462, 0.8358, 2.42), (-0.6397, 0.6397, 2.42), (-0.8358, 0.3462, 2.42), (-0.9046, 1.296e-08, 2.42), (-0.8358, -0.3462, 2.42), (-0.6397, -0.6397, 2.42), (-0.3462, -0.8358, 2.42), (1.336e-07, -0.9046, 2.42), (0.3462, -0.8358, 2.42), (0.6397, -0.6397, 2.42), (0.8358, -0.3462, 2.42), (0.9046, -3.737e-08, 2.42), (0.8358, 0.3462, 2.42), (0.6397, 0.6397, 2.42), (0.3462, 0.8358, 2.42), (-2.959e-09, 0.9046, 2.42), (-0.2175, 0.525, 2.43), (-0.4018, 0.4018, 2.43), (-0.525, 0.2175, 2.43), (-0.5682, 1.23e-08, 2.43), (-0.525, -0.2175, 2.43), (-0.4018, -0.4018, 2.43), (-0.2175, -0.525, 2.43), (9.496e-08, -0.5682, 2.43), (0.2175, -0.525, 2.43), (0.4018, -0.4018, 2.43), (0.525, -0.2175, 2.43), (0.5682, -1.932e-08, 2.43), (0.525, 0.2175, 2.43), (0.4018, 0.4018, 2.43), (0.2175, 0.525, 2.43), (9.155e-09, 0.5682, 2.43), (-3.545e-09, -0.9419, -1.029), (0.3605, -0.8702, -1.029), (0.6661, -0.6661, -1.029), (0.8702, -0.3605, -1.029), (0.9419, 3.932e-08, -1.029), (0.8702, 0.3605, -1.029), (0.6661, 0.6661, -1.029), (0.3605, 0.8702, -1.029), (1.387e-07, 0.9419, -1.029), (-0.3605, 0.8702, -1.029), (-0.6661, 0.6661, -1.029), (-0.8702, 0.3605, -1.029), (-0.9419, -1.308e-08, -1.029), (-0.8702, -0.3605, -1.029), (-0.6661, -0.6661, -1.029), (-0.3605, -0.8702, -1.029), (-5.034e-09, -0.9664, -1.04), (0.3698, -0.8929, -1.04), (0.6834, -0.6834, -1.04), (0.8929, -0.3698, -1.04), (0.9664, 5.376e-08, -1.04), (0.8929, 0.3698, -1.04), (0.6834, 0.6834, -1.04), (0.3698, 0.8929, -1.04), (1.409e-07, 0.9664, -1.04), (-0.3698, 0.8929, -1.04), (-0.6834, 0.6834, -1.04), (-0.8929, 0.3698, -1.04), (-0.9664, -1.08e-11, -1.04), (-0.8929, -0.3698, -1.04), (-0.6834, -0.6834, -1.04), (-0.3698, -0.8929, -1.04), (-0.3562, -0.8599, -1.029), (-0.6582, -0.6582, -1.029), (-0.8599, -0.3562, -1.029), (-0.9308, -1.314e-08, -1.029), (-0.8599, 0.3562, -1.029), (-0.6582, 0.6582, -1.029), (-0.3562, 0.8599, -1.029), (1.363e-07, 0.9308, -1.029), (0.3562, 0.8599, -1.029), (0.6582, 0.6582, -1.029), (0.8599, 0.3562, -1.029), (0.9308, 3.864e-08, -1.029), (0.8599, -0.3562, -1.029), (0.6582, -0.6582, -1.029), (0.3562, -0.8599, -1.029), (-4.222e-09, -0.9308, -1.029), (-0.3462, -0.8358, -1.04), (-0.6397, -0.6397, -1.04), (-0.8358, -0.3462, -1.04), (-0.9046, 1.203e-09, -1.04), (-0.8358, 0.3462, -1.04), (-0.6397, 0.6397, -1.04), (-0.3462, 0.8358, -1.04), (1.336e-07, 0.9046, -1.04), (0.3462, 0.8358, -1.04), (0.6397, 0.6397, -1.04), (0.8358, 0.3462, -1.04), (0.9046, 5.153e-08, -1.04), (0.8358, -0.3462, -1.04), (0.6397, -0.6397, -1.04), (0.3462, -0.8358, -1.04), (-2.959e-09, -0.9046, -1.04), (-0.2175, -0.525, -1.05), (-0.4018, -0.4018, -1.05), (-0.525, -0.2175, -1.05), (-0.5682, 1.36e-08, -1.05), (-0.525, 0.2175, -1.05), (-0.4018, 0.4018, -1.05), (-0.2175, 0.525, -1.05), (9.496e-08, 0.5682, -1.05), (0.2175, 0.525, -1.05), (0.4018, 0.4018, -1.05), (0.525, 0.2175, -1.05), (0.5682, 4.521e-08, -1.05), (0.525, -0.2175, -1.05), (0.4018, -0.4018, -1.05), (0.2175, -0.525, -1.05), (9.155e-09, -0.5682, -1.05)], [], [(8, 9, 25, 24), (6, 7, 23, 22), (4, 5, 21, 20), (2, 3, 19, 18), (13, 14, 30, 29), (0, 1, 17, 16), (11, 12, 28, 27), (9, 10, 26, 25), (7, 8, 24, 23), (5, 6, 22, 21), (3, 4, 20, 19), (14, 15, 31, 30), (1, 2, 18, 17), (12, 13, 29, 28), (15, 0, 16, 31), (10, 11, 27, 26), (25, 26, 42, 41), (23, 24, 40, 39), (21, 22, 38, 37), (19, 20, 36, 35), (30, 31, 47, 46), (17, 18, 34, 33), (28, 29, 45, 44), (31, 16, 32, 47), (26, 27, 43, 42), (24, 25, 41, 40), (22, 23, 39, 38), (20, 21, 37, 36), (18, 19, 35, 34), (29, 30, 46, 45), (16, 17, 33, 32), (27, 28, 44, 43), (47, 32, 48, 63), (42, 43, 59, 58), (40, 41, 57, 56), (38, 39, 55, 54), (36, 37, 53, 52), (34, 35, 51, 50), (45, 46, 62, 61), (32, 33, 49, 48), (43, 44, 60, 59), (41, 42, 58, 57), (39, 40, 56, 55), (37, 38, 54, 53), (35, 36, 52, 51), (46, 47, 63, 62), (33, 34, 50, 49), (44, 45, 61, 60), (48, 49, 65, 64), (59, 60, 76, 75), (57, 58, 74, 73), (55, 56, 72, 71), (53, 54, 70, 69), (51, 52, 68, 67), (62, 63, 79, 78), (49, 50, 66, 65), (60, 61, 77, 76), (63, 48, 64, 79), (58, 59, 75, 74), (56, 57, 73, 72), (54, 55, 71, 70), (52, 53, 69, 68), (50, 51, 67, 66), (61, 62, 78, 77), (64, 78, 79), (78, 64, 77), (66, 77, 65), (66, 76, 77), (67, 76, 66), (75, 76, 68), (77, 64, 65), (68, 74, 75), (68, 73, 74), (69, 73, 68), (69, 72, 73), (72, 69, 71), (68, 76, 67), (71, 69, 70), (93, 92, 115, 114), (88, 87, 120, 119), (92, 91, 116, 115), (94, 93, 114, 113), (80, 95, 112, 127), (87, 86, 121, 120), (96, 111, 95, 80), (91, 90, 117, 116), (86, 85, 122, 121), (82, 81, 126, 125), (90, 89, 118, 117), (81, 80, 127, 126), (83, 82, 125, 124), (85, 84, 123, 122), (89, 88, 119, 118), (101, 100, 84, 85), (98, 97, 81, 82), (100, 99, 83, 84), (104, 103, 87, 88), (108, 107, 91, 92), (110, 109, 93, 94), (105, 104, 88, 89), (109, 108, 92, 93), (111, 110, 94, 95), (102, 101, 85, 86), (106, 105, 89, 90), (97, 96, 80, 81), (103, 102, 86, 87), (99, 98, 82, 83), (107, 106, 90, 91), (95, 94, 113, 112), (84, 83, 124, 123), (127, 112, 128, 143), (122, 123, 139, 138), (120, 121, 137, 136), (118, 119, 135, 134), (116, 117, 133, 132), (114, 115, 131, 130), (125, 126, 142, 141), (112, 113, 129, 128), (123, 124, 140, 139), (121, 122, 138, 137), (119, 120, 136, 135), (117, 118, 134, 133), (115, 116, 132, 131), (126, 127, 143, 142), (113, 114, 130, 129), (124, 125, 141, 140), (128, 129, 145, 144), (139, 140, 156, 155), (137, 138, 154, 153), (135, 136, 152, 151), (133, 134, 150, 149), (131, 132, 148, 147), (142, 143, 159, 158), (129, 130, 146, 145), (140, 141, 157, 156), (143, 128, 144, 159), (138, 139, 155, 154), (136, 137, 153, 152), (134, 135, 151, 150), (132, 133, 149, 148), (130, 131, 147, 146), (141, 142, 158, 157), (144, 158, 159), (158, 144, 157), (146, 157, 145), (146, 156, 157), (147, 156, 146), (155, 156, 148), (157, 144, 145), (148, 154, 155), (148, 153, 154), (149, 153, 148), (149, 152, 153), (152, 149, 151), (148, 156, 147), (151, 149, 150)])
me_cylinder_003.polygons.foreach_set('use_smooth', [1, 1, 1, 1, 1, 1, 1, 1, 1, 1, 1, 1, 1, 1, 1, 1, 1, 1, 1, 1, 1, 1, 1, 1, 1, 1, 1, 1, 1, 1, 1, 1, 1, 1, 1, 1, 1, 1, 1, 1, 1, 1, 1, 1, 1, 1, 1, 1, 1, 1, 1, 1, 1, 1, 1, 1, 1, 1, 1, 1, 1, 1, 1, 1, 0, 0, 0, 0, 0, 0, 0, 0, 0, 0, 0, 0, 0, 0, 1, 1, 1, 1, 1, 1, 1, 1, 1, 1, 1, 1, 1, 1, 1, 1, 1, 1, 1, 1, 1, 1, 1, 1, 1, 1, 1, 1, 1, 1, 1, 1, 1, 1, 1, 1, 1, 1, 1, 1, 1, 1, 1, 1, 1, 1, 1, 1, 1, 1, 1, 1, 1, 1, 1, 1, 1, 1, 1, 1, 1, 1, 1, 1, 0, 0, 0, 0, 0, 0, 0, 0, 0, 0, 0, 0, 0, 0])
_uv = me_cylinder_003.uv_layers.new(name='UVMap')
_uv.uv.foreach_set('vector', [0.5566, 0.2123, 0.6502, 0.2711, 0.6461, 0.2803, 0.5552, 0.2231, 0.3616, 0.2711, 0.4552, 0.2123, 0.4567, 0.2231, 0.3657, 0.2802, 0.2512, 0.5217, 0.29, 0.3797, 0.296, 0.3858, 0.2583, 0.5238, 0.29, 0.8172, 0.2512, 0.6753, 0.2583, 0.6731, 0.296, 0.8111, 0.7218, 0.8172, 0.6502, 0.9259, 0.6461, 0.9167, 0.7158, 0.8112, 0.4552, 0.9847, 0.3616, 0.9259, 0.3657, 0.9167, 0.4566, 0.9739, 0.7606, 0.5217, 0.7606, 0.6753, 0.7535, 0.6732, 0.7535, 0.5238, 0.6502, 0.2711, 0.7218, 0.3797, 0.7158, 0.3859, 0.6461, 0.2803, 0.4552, 0.2123, 0.5566, 0.2123, 0.5552, 0.2231, 0.4567, 0.2231, 0.29, 0.3797, 0.3616, 0.2711, 0.3657, 0.2802, 0.296, 0.3858, 0.2512, 0.6753, 0.2512, 0.5217, 0.2583, 0.5238, 0.2583, 0.6731, 0.6502, 0.9259, 0.5566, 0.9847, 0.5551, 0.9739, 0.6461, 0.9167, 0.3616, 0.9259, 0.29, 0.8172, 0.296, 0.8111, 0.3657, 0.9167, 0.7606, 0.6753, 0.7218, 0.8172, 0.7158, 0.8112, 0.7535, 0.6732, 0.5566, 0.9847, 0.4552, 0.9847, 0.4566, 0.9739, 0.5551, 0.9739, 0.7218, 0.3797, 0.7606, 0.5217, 0.7535, 0.5238, 0.7158, 0.3859, 0.6461, 0.2803, 0.7158, 0.3859, 0.7133, 0.3884, 0.6445, 0.284, 0.4567, 0.2231, 0.5552, 0.2231, 0.5546, 0.2275, 0.4572, 0.2275, 0.296, 0.3858, 0.3657, 0.2802, 0.3673, 0.284, 0.2985, 0.3884, 0.2583, 0.6731, 0.2583, 0.5238, 0.2613, 0.5247, 0.2613, 0.6723, 0.6461, 0.9167, 0.5551, 0.9739, 0.5546, 0.9695, 0.6445, 0.913, 0.3657, 0.9167, 0.296, 0.8111, 0.2985, 0.8086, 0.3673, 0.913, 0.7535, 0.6732, 0.7158, 0.8112, 0.7133, 0.8086, 0.7505, 0.6723, 0.5551, 0.9739, 0.4566, 0.9739, 0.4572, 0.9694, 0.5546, 0.9695, 0.7158, 0.3859, 0.7535, 0.5238, 0.7505, 0.5247, 0.7133, 0.3884, 0.5552, 0.2231, 0.6461, 0.2803, 0.6445, 0.284, 0.5546, 0.2275, 0.3657, 0.2802, 0.4567, 0.2231, 0.4572, 0.2275, 0.3673, 0.284, 0.2583, 0.5238, 0.296, 0.3858, 0.2985, 0.3884, 0.2613, 0.5247, 0.296, 0.8111, 0.2583, 0.6731, 0.2613, 0.6723, 0.2985, 0.8086, 0.7158, 0.8112, 0.6461, 0.9167, 0.6445, 0.913, 0.7133, 0.8086, 0.4566, 0.9739, 0.3657, 0.9167, 0.3673, 0.913, 0.4572, 0.9694, 0.7535, 0.5238, 0.7535, 0.6732, 0.7505, 0.6723, 0.7505, 0.5247, 0.5546, 0.9695, 0.4572, 0.9694, 0.4587, 0.9581, 0.5531, 0.9581, 0.7133, 0.3884, 0.7505, 0.5247, 0.7431, 0.527, 0.707, 0.3948, 0.5546, 0.2275, 0.6445, 0.284, 0.6403, 0.2936, 0.5531, 0.2389, 0.3673, 0.284, 0.4572, 0.2275, 0.4587, 0.2389, 0.3716, 0.2936, 0.2613, 0.5247, 0.2985, 0.3884, 0.3049, 0.3948, 0.2687, 0.5269, 0.2985, 0.8086, 0.2613, 0.6723, 0.2687, 0.67, 0.3048, 0.8022, 0.7133, 0.8086, 0.6445, 0.913, 0.6402, 0.9034, 0.707, 0.8022, 0.4572, 0.9694, 0.3673, 0.913, 0.3715, 0.9034, 0.4587, 0.9581, 0.7505, 0.5247, 0.7505, 0.6723, 0.7431, 0.67, 0.7431, 0.527, 0.6445, 0.284, 0.7133, 0.3884, 0.707, 0.3948, 0.6403, 0.2936, 0.4572, 0.2275, 0.5546, 0.2275, 0.5531, 0.2389, 0.4587, 0.2389, 0.2985, 0.3884, 0.3673, 0.284, 0.3716, 0.2936, 0.3049, 0.3948, 0.2613, 0.6723, 0.2613, 0.5247, 0.2687, 0.5269, 0.2687, 0.67, 0.6445, 0.913, 0.5546, 0.9695, 0.5531, 0.9581, 0.6402, 0.9034, 0.3673, 0.913, 0.2985, 0.8086, 0.3048, 0.8022, 0.3715, 0.9034, 0.7505, 0.6723, 0.7133, 0.8086, 0.707, 0.8022, 0.7431, 0.67, 0.4587, 0.9581, 0.3715, 0.9034, 0.4214, 0.79, 0.4762, 0.8244, 0.7431, 0.527, 0.7431, 0.67, 0.6549, 0.6436, 0.6549, 0.5537, 0.6403, 0.2936, 0.707, 0.3948, 0.6323, 0.4706, 0.5904, 0.407, 0.4587, 0.2389, 0.5531, 0.2389, 0.5356, 0.3726, 0.4764, 0.3725, 0.3049, 0.3948, 0.3716, 0.2936, 0.4216, 0.4069, 0.3796, 0.4704, 0.2687, 0.67, 0.2687, 0.5269, 0.3569, 0.5534, 0.3569, 0.6433, 0.6402, 0.9034, 0.5531, 0.9581, 0.5355, 0.8245, 0.5902, 0.7901, 0.3715, 0.9034, 0.3048, 0.8022, 0.3795, 0.7264, 0.4214, 0.79, 0.7431, 0.67, 0.707, 0.8022, 0.6322, 0.7266, 0.6549, 0.6436, 0.5531, 0.9581, 0.4587, 0.9581, 0.4762, 0.8244, 0.5355, 0.8245, 0.707, 0.3948, 0.7431, 0.527, 0.6549, 0.5537, 0.6323, 0.4706, 0.5531, 0.2389, 0.6403, 0.2936, 0.5904, 0.407, 0.5356, 0.3726, 0.3716, 0.2936, 0.4587, 0.2389, 0.4764, 0.3725, 0.4216, 0.4069, 0.2687, 0.5269, 0.3049, 0.3948, 0.3796, 0.4704, 0.3569, 0.5534, 0.3048, 0.8022, 0.2687, 0.67, 0.3569, 0.6433, 0.3795, 0.7264, 0.707, 0.8022, 0.6402, 0.9034, 0.5902, 0.7901, 0.6322, 0.7266, 0.4762, 0.8244, 0.5902, 0.7901, 0.5355, 0.8245, 0.5902, 0.7901, 0.4762, 0.8244, 0.6322, 0.7266, 0.3795, 0.7264, 0.6322, 0.7266, 0.4214, 0.79, 0.3795, 0.7264, 0.6549, 0.6436, 0.6322, 0.7266, 0.3569, 0.6433, 0.6549, 0.6436, 0.3795, 0.7264, 0.6549, 0.5537, 0.6549, 0.6436, 0.3569, 0.5534, 0.6322, 0.7266, 0.4762, 0.8244, 0.4214, 0.79, 0.3569, 0.5534, 0.6323, 0.4706, 0.6549, 0.5537, 0.3569, 0.5534, 0.5904, 0.407, 0.6323, 0.4706, 0.3796, 0.4704, 0.5904, 0.407, 0.3569, 0.5534, 0.3796, 0.4704, 0.5356, 0.3726, 0.5904, 0.407, 0.5356, 0.3726, 0.3796, 0.4704, 0.4764, 0.3725, 0.3569, 0.5534, 0.6549, 0.6436, 0.3569, 0.6433, 0.4764, 0.3725, 0.3796, 0.4704, 0.4216, 0.4069, 0.2585, 0.6731, 0.2585, 0.5238, 0.2614, 0.5247, 0.2614, 0.6723, 0.5553, 0.2231, 0.6463, 0.2803, 0.6446, 0.284, 0.5547, 0.2275, 0.2585, 0.5238, 0.2962, 0.3858, 0.2986, 0.3884, 0.2614, 0.5247, 0.2961, 0.8111, 0.2585, 0.6731, 0.2614, 0.6723, 0.2986, 0.8086, 0.4568, 0.9739, 0.3658, 0.9167, 0.3674, 0.913, 0.4573, 0.9694, 0.6463, 0.2803, 0.7159, 0.3859, 0.7134, 0.3884, 0.6446, 0.284, 0.4554, 0.9847, 0.3618, 0.9259, 0.3658, 0.9167, 0.4568, 0.9739, 0.2962, 0.3858, 0.3658, 0.2802, 0.3675, 0.284, 0.2986, 0.3884, 0.7159, 0.3859, 0.7536, 0.5238, 0.7507, 0.5247, 0.7134, 0.3884, 0.6462, 0.9167, 0.5553, 0.9739, 0.5547, 0.9695, 0.6446, 0.913, 0.3658, 0.2802, 0.4568, 0.2231, 0.4574, 0.2275, 0.3675, 0.284, 0.5553, 0.9739, 0.4568, 0.9739, 0.4573, 0.9694, 0.5547, 0.9695, 0.7159, 0.8111, 0.6462, 0.9167, 0.6446, 0.913, 0.7134, 0.8086, 0.7536, 0.5238, 0.7536, 0.6732, 0.7507, 0.6723, 0.7507, 0.5247, 0.4568, 0.2231, 0.5553, 0.2231, 0.5547, 0.2275, 0.4574, 0.2275, 0.7607, 0.5217, 0.7607, 0.6753, 0.7536, 0.6732, 0.7536, 0.5238, 0.6503, 0.9259, 0.5567, 0.9847, 0.5553, 0.9739, 0.6462, 0.9167, 0.7607, 0.6753, 0.7219, 0.8172, 0.7159, 0.8111, 0.7536, 0.6732, 0.5567, 0.2123, 0.6503, 0.2711, 0.6463, 0.2803, 0.5553, 0.2231, 0.2513, 0.5217, 0.2901, 0.3797, 0.2962, 0.3858, 0.2585, 0.5238, 0.2901, 0.8172, 0.2513, 0.6753, 0.2585, 0.6731, 0.2961, 0.8111, 0.4554, 0.2123, 0.5567, 0.2123, 0.5553, 0.2231, 0.4568, 0.2231, 0.2513, 0.6753, 0.2513, 0.5217, 0.2585, 0.5238, 0.2585, 0.6731, 0.3618, 0.9259, 0.2901, 0.8172, 0.2961, 0.8111, 0.3658, 0.9167, 0.7219, 0.3797, 0.7607, 0.5217, 0.7536, 0.5238, 0.7159, 0.3859, 0.3618, 0.2711, 0.4554, 0.2123, 0.4568, 0.2231, 0.3658, 0.2802, 0.5567, 0.9847, 0.4554, 0.9847, 0.4568, 0.9739, 0.5553, 0.9739, 0.6503, 0.2711, 0.7219, 0.3797, 0.7159, 0.3859, 0.6463, 0.2803, 0.7219, 0.8172, 0.6503, 0.9259, 0.6462, 0.9167, 0.7159, 0.8111, 0.2901, 0.3797, 0.3618, 0.2711, 0.3658, 0.2802, 0.2962, 0.3858, 0.3658, 0.9167, 0.2961, 0.8111, 0.2986, 0.8086, 0.3674, 0.913, 0.7536, 0.6732, 0.7159, 0.8111, 0.7134, 0.8086, 0.7507, 0.6723, 0.4573, 0.9694, 0.3674, 0.913, 0.3717, 0.9034, 0.4588, 0.9581, 0.7507, 0.5247, 0.7507, 0.6723, 0.7432, 0.67, 0.7432, 0.527, 0.6446, 0.284, 0.7134, 0.3884, 0.7071, 0.3948, 0.6404, 0.2936, 0.4574, 0.2275, 0.5547, 0.2275, 0.5532, 0.2389, 0.4589, 0.2389, 0.2986, 0.3884, 0.3675, 0.284, 0.3717, 0.2936, 0.305, 0.3948, 0.2614, 0.6723, 0.2614, 0.5247, 0.2689, 0.5269, 0.2689, 0.67, 0.6446, 0.913, 0.5547, 0.9695, 0.5532, 0.9581, 0.6403, 0.9034, 0.3674, 0.913, 0.2986, 0.8086, 0.305, 0.8022, 0.3717, 0.9034, 0.7507, 0.6723, 0.7134, 0.8086, 0.7071, 0.8022, 0.7432, 0.67, 0.7134, 0.3884, 0.7507, 0.5247, 0.7432, 0.527, 0.7071, 0.3948, 0.5547, 0.2275, 0.6446, 0.284, 0.6404, 0.2936, 0.5532, 0.2389, 0.3675, 0.284, 0.4574, 0.2275, 0.4589, 0.2389, 0.3717, 0.2936, 0.2614, 0.5247, 0.2986, 0.3884, 0.305, 0.3948, 0.2689, 0.5269, 0.5547, 0.9695, 0.4573, 0.9694, 0.4588, 0.9581, 0.5532, 0.9581, 0.2986, 0.8086, 0.2614, 0.6723, 0.2689, 0.67, 0.305, 0.8022, 0.7134, 0.8086, 0.6446, 0.913, 0.6403, 0.9034, 0.7071, 0.8022, 0.3717, 0.9034, 0.305, 0.8022, 0.3796, 0.7264, 0.4215, 0.79, 0.7432, 0.67, 0.7071, 0.8022, 0.6323, 0.7266, 0.655, 0.6436, 0.7071, 0.3948, 0.7432, 0.527, 0.655, 0.5537, 0.6324, 0.4706, 0.5532, 0.2389, 0.6404, 0.2936, 0.5905, 0.407, 0.5357, 0.3726, 0.3717, 0.2936, 0.4589, 0.2389, 0.4765, 0.3725, 0.4217, 0.4069, 0.2689, 0.5269, 0.305, 0.3948, 0.3797, 0.4704, 0.357, 0.5534, 0.5532, 0.9581, 0.4588, 0.9581, 0.4763, 0.8244, 0.5356, 0.8245, 0.305, 0.8022, 0.2689, 0.67, 0.357, 0.6433, 0.3796, 0.7264, 0.7071, 0.8022, 0.6403, 0.9034, 0.5903, 0.7901, 0.6323, 0.7266, 0.4588, 0.9581, 0.3717, 0.9034, 0.4215, 0.79, 0.4763, 0.8244, 0.7432, 0.527, 0.7432, 0.67, 0.655, 0.6436, 0.655, 0.5537, 0.6404, 0.2936, 0.7071, 0.3948, 0.6324, 0.4706, 0.5905, 0.407, 0.4589, 0.2389, 0.5532, 0.2389, 0.5357, 0.3726, 0.4765, 0.3725, 0.305, 0.3948, 0.3717, 0.2936, 0.4217, 0.4069, 0.3797, 0.4704, 0.2689, 0.67, 0.2689, 0.5269, 0.357, 0.5534, 0.357, 0.6433, 0.6403, 0.9034, 0.5532, 0.9581, 0.5356, 0.8245, 0.5903, 0.7901, 0.4215, 0.79, 0.5356, 0.8245, 0.4763, 0.8244, 0.5356, 0.8245, 0.4215, 0.79, 0.5903, 0.7901, 0.357, 0.6433, 0.5903, 0.7901, 0.3796, 0.7264, 0.357, 0.6433, 0.6323, 0.7266, 0.5903, 0.7901, 0.357, 0.5534, 0.6323, 0.7266, 0.357, 0.6433, 0.655, 0.6436, 0.6323, 0.7266, 0.3797, 0.4704, 0.5903, 0.7901, 0.4215, 0.79, 0.3796, 0.7264, 0.3797, 0.4704, 0.655, 0.5537, 0.655, 0.6436, 0.3797, 0.4704, 0.6324, 0.4706, 0.655, 0.5537, 0.4217, 0.4069, 0.6324, 0.4706, 0.3797, 0.4704, 0.4217, 0.4069, 0.5905, 0.407, 0.6324, 0.4706, 0.5905, 0.407, 0.4217, 0.4069, 0.5357, 0.3726, 0.3797, 0.4704, 0.6323, 0.7266, 0.357, 0.5534, 0.5357, 0.3726, 0.4217, 0.4069, 0.4765, 0.3725])
me_cylinder_003.materials.append(mat_obstacles_passive_barell_metal_1_body_metal_3)
me_cylinder_003.use_remesh_preserve_volume = False
me_cylinder_003.use_remesh_preserve_attributes = False
me_cylinder_003.use_mirror_vertex_groups = False
me_cylinder_003.update()
me_cylinder_002 = bpy.data.meshes.new('Cylinder.002')
me_cylinder_002.from_pydata([(0.0, 1.0, 0.1), (0.3827, 0.9239, 0.1), (0.7071, 0.7071, 0.1), (0.9239, 0.3827, 0.1), (-0.9239, 0.3827, 0.1), (-0.7071, 0.7071, 0.1), (-0.3827, 0.9239, 0.1), (-0.3827, -0.9239, 0.1), (-0.9239, -0.3827, 0.1), (-1.0, 2.459e-08, 0.1), (1.0, 8.023e-08, 0.1), (1.51e-07, -1.0, 0.14), (0.3827, -0.9239, 0.14), (0.0, 1.0, 0.14), (0.9239, 0.3827, 0.14), (-0.3827, -0.9239, 0.14), (-0.7071, -0.7071, 0.14), (-0.9239, -0.3827, 0.14), (0.7071, -0.7071, 0.14), (-0.7071, -0.7071, 0.1), (0.9239, -0.3827, 0.14), (1.0, -4.371e-08, 0.14), (0.9239, 0.3827, 1.24), (0.7071, 0.7071, 1.24), (0.7071, 0.7071, 0.14), (0.3827, 0.9239, 1.24), (0.3827, 0.9239, 0.14), (0.0, 1.0, 1.24), (0.9239, -0.3827, 0.1), (0.7071, -0.7071, 0.1), (0.3827, -0.9239, 0.1), (0.0, -1.0, 0.1), (-0.7071, -0.7071, 2.38), (0.9239, -0.3827, 2.38), (0.7071, -0.7071, 2.38), (0.3827, -0.9239, 2.38), (0.0, -1.0, 2.38), (0.0, 1.0, 2.38), (0.3827, 0.9239, 2.38), (0.7071, 0.7071, 1.28), (0.7071, 0.7071, 2.38), (0.9239, 0.3827, 1.28), (0.9239, 0.3827, 2.38), (1.0, -4.371e-08, 1.28), (0.9239, -0.3827, 1.28), (0.7071, -0.7071, 1.28), (0.3827, -0.9239, 1.28), (1.51e-07, -1.0, 1.28), (-0.3827, -0.9239, 1.28), (0.0, -1.0, 1.24), (0.3827, -0.9239, 1.24), (0.7071, -0.7071, 1.24), (0.9239, -0.3827, 1.24), (-0.7071, -0.7071, 1.24), (-0.3827, 0.9239, 1.28), (-0.9239, -0.3827, 1.28), (-0.7071, -0.7071, 1.28), (0.3827, 0.9239, 1.28), (0.0, 1.0, 1.28), (1.0, 8.023e-08, 1.24), (-1.0, 2.459e-08, 1.24), (-0.9239, -0.3827, 1.24), (-0.3827, -0.9239, 1.24), (-0.3827, 0.9239, 1.24), (-0.3827, 0.9239, 0.14), (-0.7071, 0.7071, 1.24), (-0.7071, 0.7071, 0.14), (-0.9239, 0.3827, 1.24), (-0.9239, 0.3827, 0.14), (-1.0, 1.192e-08, 0.14), (1.0, 8.023e-08, 2.38), (-1.0, 2.459e-08, 2.38), (-0.9239, -0.3827, 2.38), (-0.3827, -0.9239, 2.38), (-0.3827, 0.9239, 2.38), (-0.7071, 0.7071, 2.38), (-0.7071, 0.7071, 1.28), (-0.9239, 0.3827, 2.38), (-0.9239, 0.3827, 1.28), (-1.0, 1.192e-08, 1.28), (-0.9239, -0.3827, -1.0), (-0.7071, -0.7071, -1.0), (-0.3827, -0.9239, -1.0), (-0.3827, 0.9239, -1.0), (-0.9239, 0.3827, -1.0), (-1.0, -5.917e-08, -1.0), (1.0, -1.148e-07, -1.0), (0.9239, -0.3827, -1.0), (0.7071, -0.7071, -1.0), (0.3827, -0.9239, -1.0), (0.0, -1.0, -1.0), (0.0, 1.0, -1.0), (0.3827, 0.9239, -1.0), (0.7071, 0.7071, -1.0), (0.9239, 0.3827, -1.0), (-0.7071, 0.7071, -1.0)], [], [(86, 10, 28, 87), (87, 28, 29, 88), (88, 29, 30, 89), (89, 30, 31, 90), (90, 31, 7, 82), (82, 7, 19, 81), (81, 19, 8, 80), (85, 9, 4, 84), (80, 8, 9, 85), (94, 3, 10, 86), (95, 5, 6, 83), (83, 6, 0, 91), (84, 4, 5, 95), (93, 2, 3, 94), (92, 1, 2, 93), (91, 0, 1, 92), (69, 60, 67, 68), (66, 65, 63, 64), (68, 67, 65, 66), (26, 25, 23, 24), (21, 59, 52, 20), (20, 52, 51, 18), (18, 51, 50, 12), (12, 50, 49, 11), (79, 71, 77, 78), (41, 42, 70, 43), (78, 77, 75, 76), (39, 40, 42, 41), (43, 70, 33, 44), (44, 33, 34, 45), (45, 34, 35, 46), (46, 35, 36, 47), (47, 36, 73, 48), (17, 61, 60, 69), (14, 22, 59, 21), (64, 63, 27, 13), (24, 23, 22, 14), (13, 27, 25, 26), (11, 49, 62, 15), (15, 62, 53, 16), (16, 53, 61, 17), (55, 72, 71, 79), (76, 75, 74, 54), (54, 74, 37, 58), (57, 38, 40, 39), (58, 37, 38, 57), (48, 73, 32, 56), (56, 32, 72, 55)])
me_cylinder_002.polygons.foreach_set('use_smooth', [True] * 48)
_uv = me_cylinder_002.uv_layers.new(name='UVMap')
_uv.uv.foreach_set('vector', [0.9993, 0.09301, 0.9993, 0.545, 0.9003, 0.545, 0.9003, 0.09301, 0.9003, 0.09301, 0.9003, 0.545, 0.8012, 0.545, 0.8012, 0.09301, 0.8012, 0.09301, 0.8012, 0.545, 0.7022, 0.545, 0.7022, 0.09301, 0.7022, 0.09301, 0.7022, 0.545, 0.6031, 0.545, 0.6031, 0.09301, 0.6031, 0.09301, 0.6031, 0.545, 0.5041, 0.545, 0.5041, 0.09301, 0.5041, 0.09301, 0.5041, 0.545, 0.405, 0.545, 0.405, 0.09301, 0.405, 0.09301, 0.405, 0.545, 0.306, 0.545, 0.306, 0.09301, 0.2069, 0.09301, 0.2069, 0.545, 0.1079, 0.545, 0.1079, 0.09302, 0.306, 0.09301, 0.306, 0.545, 0.2069, 0.545, 0.2069, 0.09301, -0.4864, 0.09303, -0.4864, 0.545, -0.5854, 0.545, -0.5854, 0.09303, 0.008845, 0.09302, 0.008849, 0.545, -0.0902, 0.545, -0.0902, 0.09302, -0.0902, 0.09302, -0.0902, 0.545, -0.1892, 0.545, -0.1892, 0.09302, 0.1079, 0.09302, 0.1079, 0.545, 0.008849, 0.545, 0.008845, 0.09302, -0.3873, 0.09303, -0.3873, 0.545, -0.4864, 0.545, -0.4864, 0.09303, -0.2883, 0.09303, -0.2883, 0.545, -0.3873, 0.545, -0.3873, 0.09303, -0.1892, 0.09302, -0.1892, 0.545, -0.2883, 0.545, -0.2883, 0.09303, 0.2069, 0.5456, 0.2069, 0.9976, 0.1079, 0.9976, 0.1079, 0.5456, 0.008846, 0.5456, 0.008847, 0.9976, -0.0902, 0.9976, -0.0902, 0.5456, 0.1079, 0.5456, 0.1079, 0.9976, 0.008847, 0.9976, 0.008846, 0.5456, -0.2883, 0.5456, -0.2883, 0.9976, -0.3873, 0.9976, -0.3873, 0.5456, 0.9993, 0.5456, 0.9993, 0.9976, 0.9003, 0.9976, 0.9003, 0.5456, 0.9003, 0.5456, 0.9003, 0.9976, 0.8012, 0.9976, 0.8012, 0.5456, 0.8012, 0.5456, 0.8012, 0.9976, 0.7022, 0.9976, 0.7022, 0.5456, 0.7022, 0.5456, 0.7022, 0.9976, 0.6031, 0.9976, 0.6031, 0.5456, 0.2069, 0.9982, 0.2069, 1.45, 0.1079, 1.45, 0.1079, 0.9982, -0.4864, 0.9982, -0.4864, 1.45, -0.5854, 1.45, -0.5854, 0.9982, 0.1079, 0.9982, 0.1079, 1.45, 0.008851, 1.45, 0.00885, 0.9982, -0.3873, 0.9982, -0.3873, 1.45, -0.4864, 1.45, -0.4864, 0.9982, 0.9993, 0.9982, 0.9993, 1.45, 0.9003, 1.45, 0.9003, 0.9982, 0.9003, 0.9982, 0.9003, 1.45, 0.8012, 1.45, 0.8012, 0.9982, 0.8012, 0.9982, 0.8012, 1.45, 0.7022, 1.45, 0.7022, 0.9982, 0.7022, 0.9982, 0.7022, 1.45, 0.6031, 1.45, 0.6031, 0.9982, 0.6031, 0.9982, 0.6031, 1.45, 0.5041, 1.45, 0.5041, 0.9982, 0.306, 0.5456, 0.306, 0.9976, 0.2069, 0.9976, 0.2069, 0.5456, -0.4864, 0.5456, -0.4864, 0.9976, -0.5854, 0.9976, -0.5854, 0.5456, -0.0902, 0.5456, -0.0902, 0.9976, -0.1892, 0.9976, -0.1892, 0.5456, -0.3873, 0.5456, -0.3873, 0.9976, -0.4864, 0.9976, -0.4864, 0.5456, -0.1892, 0.5456, -0.1892, 0.9976, -0.2883, 0.9976, -0.2883, 0.5456, 0.6031, 0.5456, 0.6031, 0.9976, 0.5041, 0.9976, 0.5041, 0.5456, 0.5041, 0.5456, 0.5041, 0.9976, 0.405, 0.9976, 0.405, 0.5456, 0.405, 0.5456, 0.405, 0.9976, 0.306, 0.9976, 0.306, 0.5456, 0.306, 0.9982, 0.306, 1.45, 0.2069, 1.45, 0.2069, 0.9982, 0.00885, 0.9982, 0.008851, 1.45, -0.0902, 1.45, -0.0902, 0.9982, -0.0902, 0.9982, -0.0902, 1.45, -0.1892, 1.45, -0.1892, 0.9982, -0.2883, 0.9982, -0.2883, 1.45, -0.3873, 1.45, -0.3873, 0.9982, -0.1892, 0.9982, -0.1892, 1.45, -0.2883, 1.45, -0.2883, 0.9982, 0.5041, 0.9982, 0.5041, 1.45, 0.405, 1.45, 0.405, 0.9982, 0.405, 0.9982, 0.405, 1.45, 0.306, 1.45, 0.306, 0.9982])
me_cylinder_002.materials.append(mat_obstacles_passive_barell_metal_1_body_metal_3)
me_cylinder_002.use_remesh_preserve_volume = False
me_cylinder_002.use_remesh_preserve_attributes = False
me_cylinder_002.use_mirror_vertex_groups = False
me_cylinder_002.update()
me_cylinder_001 = bpy.data.meshes.new('Cylinder.001')
me_cylinder_001.from_pydata([(0.0, 1.0, -1.0), (0.0, 1.0, 1.0), (0.3827, 0.9239, -1.0), (0.3827, 0.9239, 1.0), (0.7071, 0.7071, -1.0), (0.7071, 0.7071, 1.0), (0.9239, 0.3827, -1.0), (0.9239, 0.3827, 1.0), (1.0, -4.371e-08, -1.0), (1.0, -4.371e-08, 1.0), (0.9239, -0.3827, -1.0), (0.9239, -0.3827, 1.0), (0.7071, -0.7071, -1.0), (0.7071, -0.7071, 1.0), (0.3827, -0.9239, -1.0), (0.3827, -0.9239, 1.0), (1.51e-07, -1.0, -1.0), (1.51e-07, -1.0, 1.0), (-0.3827, -0.9239, -1.0), (-0.3827, -0.9239, 1.0), (-0.7071, -0.7071, -1.0), (-0.7071, -0.7071, 1.0), (-0.9239, -0.3827, -1.0), (-0.9239, -0.3827, 1.0), (-1.0, 1.192e-08, -1.0), (-1.0, 1.192e-08, 1.0), (-0.9239, 0.3827, -1.0), (-0.9239, 0.3827, 1.0), (-0.7071, 0.7071, -1.0), (-0.7071, 0.7071, 1.0), (-0.3827, 0.9239, -1.0), (-0.3827, 0.9239, 1.0), (-3.725e-09, 1.1, -1.0), (0.421, 1.016, -1.0), (0.7778, 0.7778, -1.0), (1.016, 0.421, -1.0), (1.1, -4.92e-08, -1.0), (1.016, -0.421, -1.0), (0.7778, -0.7778, -1.0), (0.421, -1.016, -1.0), (1.624e-07, -1.1, -1.0), (-0.421, -1.016, -1.0), (-0.7778, -0.7778, -1.0), (-1.016, -0.421, -1.0), (-1.1, 1.2e-08, -1.0), (-1.016, 0.421, -1.0), (-0.7778, 0.7778, -1.0), (-0.421, 1.016, -1.0), (-3.082e-09, 1.1, -3.0), (0.421, 1.016, -3.0), (0.7778, 0.7778, -3.0), (1.016, 0.421, -3.0), (1.1, -4.92e-08, -3.0), (1.016, -0.421, -3.0), (0.7778, -0.7778, -3.0), (0.421, -1.016, -3.0), (1.63e-07, -1.1, -3.0), (-0.421, -1.016, -3.0), (-0.7778, -0.7778, -3.0), (-1.016, -0.421, -3.0), (-1.1, 1.2e-08, -3.0), (-1.016, 0.421, -3.0), (-0.7778, 0.7778, -3.0), (-0.421, 1.016, -3.0)], [], [(0, 1, 3, 2), (2, 3, 5, 4), (4, 5, 7, 6), (6, 7, 9, 8), (8, 9, 11, 10), (10, 11, 13, 12), (12, 13, 15, 14), (14, 15, 17, 16), (16, 17, 19, 18), (18, 19, 21, 20), (20, 21, 23, 22), (22, 23, 25, 24), (24, 25, 27, 26), (26, 27, 29, 28), (3, 1, 31, 29, 27, 25, 23, 21, 19, 17, 15, 13, 11, 9, 7, 5), (30, 31, 1, 0), (28, 29, 31, 30), (8, 10, 37, 36), (41, 42, 58, 57), (30, 0, 32, 47), (0, 2, 33, 32), (14, 16, 40, 39), (20, 22, 43, 42), (4, 6, 35, 34), (26, 28, 46, 45), (10, 12, 38, 37), (16, 18, 41, 40), (22, 24, 44, 43), (6, 8, 36, 35), (28, 30, 47, 46), (12, 14, 39, 38), (18, 20, 42, 41), (2, 4, 34, 33), (24, 26, 45, 44), (39, 40, 56, 55), (37, 38, 54, 53), (35, 36, 52, 51), (46, 47, 63, 62), (33, 34, 50, 49), (44, 45, 61, 60), (42, 43, 59, 58), (40, 41, 57, 56), (38, 39, 55, 54), (36, 37, 53, 52), (47, 32, 48, 63), (34, 35, 51, 50), (45, 46, 62, 61), (32, 33, 49, 48), (43, 44, 60, 59)])
me_cylinder_001.polygons.foreach_set('use_smooth', [True] * 49)
_uv = me_cylinder_001.uv_layers.new(name='UVMap')
_uv.uv.foreach_set('vector', [0.09844, 0.3154, 0.1392, 0.6074, 0.08312, 0.6155, 0.04164, 0.3279, 0.9525, 0.3253, 0.9201, 0.5968, 0.8697, 0.5911, 0.8998, 0.3138, 0.8998, 0.3138, 0.8697, 0.5911, 0.819, 0.5863, 0.845, 0.3064, 0.845, 0.3064, 0.819, 0.5863, 0.7681, 0.5824, 0.789, 0.3005, 0.789, 0.3005, 0.7681, 0.5824, 0.7168, 0.5793, 0.7326, 0.2957, 0.7326, 0.2957, 0.7168, 0.5793, 0.6652, 0.5772, 0.6758, 0.2921, 0.6758, 0.2921, 0.6652, 0.5772, 0.6134, 0.576, 0.6188, 0.2896, 0.6188, 0.2896, 0.6134, 0.576, 0.5614, 0.5757, 0.5616, 0.2881, 0.5616, 0.2881, 0.5614, 0.5757, 0.5092, 0.5764, 0.5041, 0.2877, 0.5041, 0.2877, 0.5092, 0.5764, 0.4568, 0.578, 0.4465, 0.2884, 0.4465, 0.2884, 0.4568, 0.578, 0.4042, 0.5806, 0.3888, 0.2901, 0.3888, 0.2901, 0.4042, 0.5806, 0.3515, 0.5841, 0.3309, 0.2928, 0.3309, 0.2928, 0.3515, 0.5841, 0.2986, 0.5885, 0.2729, 0.2966, 0.2729, 0.2966, 0.2986, 0.5885, 0.2456, 0.5939, 0.2149, 0.3015, 0.2547, 0.8316, 0.2159, 0.8703, 0.1653, 0.8913, 0.1105, 0.8913, 0.05984, 0.8703, 0.02108, 0.8316, 0.000106, 0.7809, 0.000106, 0.7261, 0.02108, 0.6755, 0.05984, 0.6367, 0.1105, 0.6157, 0.1653, 0.6157, 0.2159, 0.6367, 0.2547, 0.6755, 0.2757, 0.7261, 0.2757, 0.7809, 0.1568, 0.3075, 0.1925, 0.6002, 0.1392, 0.6074, 0.09844, 0.3154, 0.2149, 0.3015, 0.2456, 0.5939, 0.1925, 0.6002, 0.1568, 0.3075, 0.789, 0.3005, 0.7326, 0.2957, 0.7337, 0.282, 0.7904, 0.2869, 0.5042, 0.2738, 0.4464, 0.2744, 0.4402, 0.000106, 0.5032, 0.0001063, 0.1568, 0.3075, 0.09844, 0.3154, 0.09603, 0.3008, 0.1552, 0.2933, 0.09844, 0.3154, 0.04164, 0.3279, 0.03552, 0.3137, 0.09603, 0.3008, 0.6188, 0.2896, 0.5616, 0.2881, 0.5619, 0.2742, 0.6194, 0.2757, 0.4465, 0.2884, 0.3888, 0.2901, 0.3884, 0.2761, 0.4464, 0.2744, 0.8998, 0.3138, 0.845, 0.3064, 0.8467, 0.293, 0.9022, 0.301, 0.2729, 0.2966, 0.2149, 0.3015, 0.2137, 0.2874, 0.272, 0.2826, 0.7326, 0.2957, 0.6758, 0.2921, 0.6767, 0.2783, 0.7337, 0.282, 0.5616, 0.2881, 0.5041, 0.2877, 0.5042, 0.2738, 0.5619, 0.2742, 0.3888, 0.2901, 0.3309, 0.2928, 0.3302, 0.2788, 0.3884, 0.2761, 0.845, 0.3064, 0.789, 0.3005, 0.7904, 0.2869, 0.8467, 0.293, 0.2149, 0.3015, 0.1568, 0.3075, 0.1552, 0.2933, 0.2137, 0.2874, 0.6758, 0.2921, 0.6188, 0.2896, 0.6194, 0.2757, 0.6767, 0.2783, 0.5041, 0.2877, 0.4465, 0.2884, 0.4464, 0.2744, 0.5042, 0.2738, 0.9525, 0.3253, 0.8998, 0.3138, 0.9022, 0.301, 0.9577, 0.3136, 0.3309, 0.2928, 0.2729, 0.2966, 0.272, 0.2826, 0.3302, 0.2788, 0.6194, 0.2757, 0.5619, 0.2742, 0.566, 0.001273, 0.6286, 0.003593, 0.7337, 0.282, 0.6767, 0.2783, 0.6909, 0.00706, 0.7531, 0.01167, 0.8467, 0.293, 0.7904, 0.2869, 0.815, 0.01741, 0.8768, 0.02428, 0.2137, 0.2874, 0.1552, 0.2933, 0.1238, 0.01805, 0.1872, 0.01202, 0.9577, 0.3136, 0.9022, 0.301, 0.9383, 0.03228, 0.9999, 0.04137, 0.3302, 0.2788, 0.272, 0.2826, 0.2506, 0.007221, 0.3139, 0.003649, 0.4464, 0.2744, 0.3884, 0.2761, 0.3771, 0.001282, 0.4402, 0.000106, 0.5619, 0.2742, 0.5042, 0.2738, 0.5032, 0.0001063, 0.566, 0.001273, 0.6767, 0.2783, 0.6194, 0.2757, 0.6286, 0.003593, 0.6909, 0.00706, 0.7904, 0.2869, 0.7337, 0.282, 0.7531, 0.01167, 0.815, 0.01741, 0.1552, 0.2933, 0.09603, 0.3008, 0.06037, 0.02532, 0.1238, 0.01805, 0.9022, 0.301, 0.8467, 0.293, 0.8768, 0.02428, 0.9383, 0.03228, 0.272, 0.2826, 0.2137, 0.2874, 0.1872, 0.01202, 0.2506, 0.007221, 0.09603, 0.3008, 0.03552, 0.3137, 0.000106, 0.03292, 0.06037, 0.02532, 0.3884, 0.2761, 0.3302, 0.2788, 0.3139, 0.003649, 0.3771, 0.001282])
me_cylinder_001.materials.append(mat_obstacles_passive_barell_metal_1_schnallen_metal_4)
me_cylinder_001.use_remesh_preserve_volume = False
me_cylinder_001.use_remesh_preserve_attributes = False
me_cylinder_001.use_mirror_vertex_groups = False
me_cylinder_001.update()
me_cylinder = bpy.data.meshes.new('Cylinder')
me_cylinder.from_pydata([(-0.7188, 0.7188, -0.01401), (-0.389, 0.9391, -0.01401), (-0.7071, -0.7071, -0.024), (0.9239, -0.3827, -0.024), (0.7071, -0.7071, -0.024), (0.3827, -0.9239, -0.024), (-7.631e-08, -1.0, -0.024), (-0.389, -0.9391, -0.01401), (-0.7188, -0.7188, -0.01401), (-0.9391, -0.389, -0.01401), (-1.016, 8.162e-09, -0.01401), (1.016, 6.472e-08, -0.01401), (0.9391, -0.389, -0.01401), (0.7188, -0.7188, -0.01401), (0.389, -0.9391, -0.01401), (-7.709e-08, -1.016, -0.01401), (-7.631e-08, 1.0, -0.024), (0.3827, 0.9239, -0.024), (0.7071, 0.7071, -0.024), (0.9239, 0.3827, -0.024), (-0.9391, 0.389, -0.01401), (0.9391, 0.389, -0.01401), (0.7188, 0.7188, -0.01401), (0.389, 0.9391, -0.01401), (-7.709e-08, 1.016, -0.01401), (-7.709e-08, 1.016, 0.006012), (0.389, 0.9391, 0.006012), (0.7188, 0.7188, 0.006012), (0.9391, 0.389, 0.006012), (1.016, -4.75e-08, 0.006012), (0.9391, -0.389, 0.006012), (0.7188, -0.7188, 0.006012), (0.389, -0.9391, 0.006012), (7.64e-08, -1.016, 0.006012), (-0.389, -0.9391, 0.006012), (-0.7188, -0.7188, 0.006012), (-0.9391, -0.389, 0.006012), (-1.016, 9.053e-09, 0.006012), (-0.9391, 0.389, 0.006012), (-0.7188, 0.7188, 0.006012), (-0.389, 0.9391, 0.006012), (-0.3827, 0.9239, 0.016), (-0.7071, 0.7071, 0.016), (-0.9239, 0.3827, 0.016), (-1.0, 8.945e-09, 0.016), (-0.9239, -0.3827, 0.016), (-0.7071, -0.7071, 0.016), (-0.3827, -0.9239, 0.016), (7.469e-08, -1.0, 0.016), (0.3827, -0.9239, 0.016), (0.7071, -0.7071, 0.016), (0.9239, -0.3827, 0.016), (1.0, -4.669e-08, 0.016), (0.9239, 0.3827, 0.016), (0.7071, 0.7071, 0.016), (0.3827, 0.9239, 0.016), (-7.631e-08, 1.0, 0.016), (1.0, 7.725e-08, -0.024), (-1.0, 2.161e-08, -0.024), (-0.9239, -0.3827, -0.024), (-0.3827, -0.9239, -0.024), (-0.3827, 0.9239, -0.024), (-0.7071, 0.7071, -0.024), (-0.9239, 0.3827, -0.024), (-0.3698, 0.8929, 0.016), (-0.6834, 0.6834, 0.016), (-0.8929, 0.3698, 0.016), (-0.9664, 1.12e-08, 0.016), (-0.8929, -0.3698, 0.016), (-0.6834, -0.6834, 0.016), (-0.3698, -0.8929, 0.016), (6.459e-08, -0.9664, 0.016), (0.3698, -0.8929, 0.016), (0.6834, -0.6834, 0.016), (0.8929, -0.3698, 0.016), (0.9664, -4.257e-08, 0.016), (0.8929, 0.3698, 0.016), (0.6834, 0.6834, 0.016), (0.3698, 0.8929, 0.016), (-8.134e-08, 0.9664, 0.016)], [], [(55, 54, 27, 26), (45, 44, 37, 36), (41, 56, 25, 40), (46, 45, 36, 35), (50, 49, 32, 31), (42, 41, 40, 39), (51, 50, 31, 30), (44, 43, 38, 37), (53, 52, 29, 28), (26, 27, 22, 23), (56, 55, 26, 25), (59, 2, 8, 9), (58, 59, 9, 10), (2, 60, 7, 8), (60, 6, 15, 7), (3, 57, 11, 12), (17, 16, 24, 23), (16, 61, 1, 24), (61, 62, 0, 1), (19, 18, 22, 21), (57, 19, 21, 11), (62, 63, 20, 0), (63, 58, 10, 20), (18, 17, 23, 22), (32, 33, 15, 14), (28, 29, 11, 21), (31, 32, 14, 13), (30, 31, 13, 12), (33, 34, 7, 15), (34, 35, 8, 7), (29, 30, 12, 11), (35, 36, 9, 8), (36, 37, 10, 9), (37, 38, 20, 10), (6, 5, 14, 15), (4, 3, 12, 13), (5, 4, 13, 14), (38, 39, 0, 20), (39, 40, 1, 0), (27, 28, 21, 22), (40, 25, 24, 1), (25, 26, 23, 24), (54, 53, 28, 27), (47, 46, 35, 34), (48, 47, 34, 33), (52, 51, 30, 29), (49, 48, 33, 32), (43, 42, 39, 38), (41, 42, 65, 64), (52, 53, 76, 75), (50, 51, 74, 73), (48, 49, 72, 71), (46, 47, 70, 69), (44, 45, 68, 67), (55, 56, 79, 78), (42, 43, 66, 65), (53, 54, 77, 76), (56, 41, 64, 79), (51, 52, 75, 74), (49, 50, 73, 72), (47, 48, 71, 70), (45, 46, 69, 68), (43, 44, 67, 66), (54, 55, 78, 77)])
me_cylinder.polygons.foreach_set('use_smooth', [True] * 64)
_uv = me_cylinder.uv_layers.new(name='UVMap')
_uv.uv.foreach_set('vector', [0.7178, 0.6223, 0.4901, 0.6026, 0.4901, 0.5827, 0.7189, 0.6027, 0.2625, 0.6231, 0.02819, 0.6859, 0.02431, 0.6653, 0.2614, 0.6031, 0.2632, 0.6242, 0.02938, 0.6819, 0.02551, 0.663, 0.2621, 0.6058, 0.4904, 0.6032, 0.2625, 0.6231, 0.2614, 0.6031, 0.4904, 0.5833, 0.4897, 0.6032, 0.2618, 0.6231, 0.2606, 0.6031, 0.4897, 0.5833, 0.4907, 0.6058, 0.2632, 0.6242, 0.2621, 0.6058, 0.4907, 0.5876, 0.7174, 0.6228, 0.4897, 0.6032, 0.4897, 0.5833, 0.7185, 0.6032, 0.9509, 0.6822, 0.7179, 0.6239, 0.7191, 0.6059, 0.9547, 0.6643, 0.2622, 0.6226, 0.02788, 0.6855, 0.024, 0.665, 0.261, 0.6026, 0.7189, 0.6027, 0.4901, 0.5827, 0.49, 0.5614, 0.7201, 0.5817, 0.9512, 0.6859, 0.7178, 0.6223, 0.7189, 0.6027, 0.955, 0.6663, 0.259, 0.5623, 0.4904, 0.5419, 0.4904, 0.5619, 0.2601, 0.582, 0.02269, 0.6225, 0.259, 0.5623, 0.2601, 0.582, 0.02242, 0.6431, 0.4904, 0.5419, 0.7216, 0.562, 0.7204, 0.5822, 0.4904, 0.5619, 0.7216, 0.562, 0.9571, 0.623, 0.9573, 0.6445, 0.7204, 0.5822, 0.7209, 0.562, 0.9564, 0.623, 0.9566, 0.6445, 0.7197, 0.5822, 0.7212, 0.5615, 0.9567, 0.6226, 0.957, 0.6442, 0.7201, 0.5817, 0.02389, 0.6237, 0.2597, 0.5684, 0.2609, 0.5865, 0.02363, 0.6426, 0.2597, 0.5684, 0.4906, 0.5496, 0.4907, 0.568, 0.2609, 0.5865, 0.2587, 0.5618, 0.49, 0.5414, 0.49, 0.5614, 0.2598, 0.5815, 0.02237, 0.6222, 0.2587, 0.5618, 0.2598, 0.5815, 0.02211, 0.6427, 0.4906, 0.5496, 0.7214, 0.5681, 0.7202, 0.5866, 0.4907, 0.568, 0.7214, 0.5681, 0.9564, 0.6241, 0.9566, 0.6439, 0.7202, 0.5866, 0.49, 0.5414, 0.7212, 0.5615, 0.7201, 0.5817, 0.49, 0.5614, 0.2606, 0.6031, 0.0236, 0.6653, 0.02171, 0.6431, 0.2594, 0.582, 0.261, 0.6026, 0.024, 0.665, 0.02211, 0.6427, 0.2598, 0.5815, 0.4897, 0.5833, 0.2606, 0.6031, 0.2594, 0.582, 0.4897, 0.5619, 0.7185, 0.6032, 0.4897, 0.5833, 0.4897, 0.5619, 0.7197, 0.5822, 0.9553, 0.6667, 0.7192, 0.6032, 0.7204, 0.5822, 0.9573, 0.6445, 0.7192, 0.6032, 0.4904, 0.5833, 0.4904, 0.5619, 0.7204, 0.5822, 0.9546, 0.6667, 0.7185, 0.6032, 0.7197, 0.5822, 0.9566, 0.6445, 0.4904, 0.5833, 0.2614, 0.6031, 0.2601, 0.582, 0.4904, 0.5619, 0.2614, 0.6031, 0.02431, 0.6653, 0.02242, 0.6431, 0.2601, 0.582, 0.9547, 0.6643, 0.7191, 0.6059, 0.7202, 0.5866, 0.9566, 0.6439, 0.02198, 0.6226, 0.2583, 0.5623, 0.2594, 0.582, 0.02171, 0.6431, 0.4897, 0.5419, 0.7209, 0.562, 0.7197, 0.5822, 0.4897, 0.5619, 0.2583, 0.5623, 0.4897, 0.5419, 0.4897, 0.5619, 0.2594, 0.582, 0.7191, 0.6059, 0.4907, 0.5876, 0.4907, 0.568, 0.7202, 0.5866, 0.4907, 0.5876, 0.2621, 0.6058, 0.2609, 0.5865, 0.4907, 0.568, 0.4901, 0.5827, 0.261, 0.6026, 0.2598, 0.5815, 0.49, 0.5614, 0.2621, 0.6058, 0.02551, 0.663, 0.02363, 0.6426, 0.2609, 0.5865, 0.955, 0.6663, 0.7189, 0.6027, 0.7201, 0.5817, 0.957, 0.6442, 0.4901, 0.6026, 0.2622, 0.6226, 0.261, 0.6026, 0.4901, 0.5827, 0.7181, 0.6228, 0.4904, 0.6032, 0.4904, 0.5833, 0.7192, 0.6032, 0.9516, 0.6863, 0.7181, 0.6228, 0.7192, 0.6032, 0.9553, 0.6667, 0.9509, 0.6863, 0.7174, 0.6228, 0.7185, 0.6032, 0.9546, 0.6667, 0.2618, 0.6231, 0.02748, 0.6859, 0.0236, 0.6653, 0.2606, 0.6031, 0.7179, 0.6239, 0.4907, 0.6058, 0.4907, 0.5876, 0.7191, 0.6059, 0.2632, 0.6242, 0.4907, 0.6058, 0.4907, 0.6372, 0.2652, 0.6559, 0.02788, 0.6855, 0.2622, 0.6226, 0.2641, 0.6571, 0.03501, 0.7195, 0.4897, 0.6032, 0.7174, 0.6228, 0.7153, 0.657, 0.4897, 0.6374, 0.02748, 0.6859, 0.2618, 0.6231, 0.2638, 0.6576, 0.0346, 0.7199, 0.4904, 0.6032, 0.7181, 0.6228, 0.716, 0.657, 0.4904, 0.6374, 0.02819, 0.6859, 0.2625, 0.6231, 0.2645, 0.6576, 0.03531, 0.7199, 0.7178, 0.6223, 0.9512, 0.6859, 0.9441, 0.7195, 0.7157, 0.6565, 0.4907, 0.6058, 0.7179, 0.6239, 0.7159, 0.6553, 0.4907, 0.6372, 0.2622, 0.6226, 0.4901, 0.6026, 0.49, 0.6368, 0.2641, 0.6571, 0.02938, 0.6819, 0.2632, 0.6242, 0.2652, 0.6559, 0.0365, 0.7131, 0.7174, 0.6228, 0.9509, 0.6863, 0.9437, 0.7199, 0.7153, 0.657, 0.2618, 0.6231, 0.4897, 0.6032, 0.4897, 0.6374, 0.2638, 0.6576, 0.7181, 0.6228, 0.9516, 0.6863, 0.9444, 0.7199, 0.716, 0.657, 0.2625, 0.6231, 0.4904, 0.6032, 0.4904, 0.6374, 0.2645, 0.6576, 0.7179, 0.6239, 0.9509, 0.6822, 0.9438, 0.7131, 0.7159, 0.6553, 0.4901, 0.6026, 0.7178, 0.6223, 0.7157, 0.6565, 0.49, 0.6368])
me_cylinder.materials.append(mat_obstacles_passive_barell_metal_1_schnallen_metal_4)
me_cylinder.use_remesh_preserve_volume = False
me_cylinder.use_remesh_preserve_attributes = False
me_cylinder.use_mirror_vertex_groups = False
me_cylinder.update()

# ---- objects
ob_cylinder_007 = bpy.data.objects.new('Cylinder.007', me_cylinder_008)
ob_cylinder_006 = bpy.data.objects.new('Cylinder.006', me_cylinder_007)
ob_cylinder_005 = bpy.data.objects.new('Cylinder.005', me_cylinder_006)
ob_sun = bpy.data.objects.new('Sun', light_sun)
ob_cylinder_003 = bpy.data.objects.new('Cylinder.003', me_cylinder_003)
ob_cylinder_002 = bpy.data.objects.new('Cylinder.002', me_cylinder_002)
ob_cylinder_001 = bpy.data.objects.new('Cylinder.001', me_cylinder_001)
ob_cylinder = bpy.data.objects.new('Cylinder', me_cylinder)
ob_camera = bpy.data.objects.new('Camera', cam_camera)

# ---- transforms, parenting, visibility, modifiers, constraints
ob_cylinder_007.location = (7.631e-08, 2.98e-09, 1.286)
ob_cylinder_007.rotation_euler = (3.142, 3.142, 1.805e-13)
ob_cylinder_007.scale = (1.0, 1.0, 0.9074)
ob_cylinder_007.lineart.crease_threshold = 0.0
_m = ob_cylinder_007.modifiers.new('EdgeSplit', 'EDGE_SPLIT')
ob_cylinder_006.location = (7.631e-08, 2.98e-09, 0.2362)
ob_cylinder_006.rotation_euler = (3.142, 0.0, 0.0)
ob_cylinder_006.scale = (1.0, 1.0, 0.9074)
ob_cylinder_006.lineart.crease_threshold = 0.0
_m = ob_cylinder_006.modifiers.new('EdgeSplit', 'EDGE_SPLIT')
ob_cylinder_005.location = (7.631e-08, 2.98e-09, -0.7938)
ob_cylinder_005.rotation_euler = (3.142, 0.0, 0.0)
ob_cylinder_005.scale = (1.0, 1.0, 0.9074)
ob_cylinder_005.lineart.crease_threshold = 0.0
_m = ob_cylinder_005.modifiers.new('EdgeSplit', 'EDGE_SPLIT')
ob_sun.location = (11.04, -0.4022, 13.32)
ob_sun.rotation_euler = (4.228e-08, 0.7065, 1.147e-07)
ob_sun.lineart.crease_threshold = 0.0
ob_cylinder_003.location = (0.0, 0.0, 0.1349)
ob_cylinder_003.scale = (1.0, 1.0, 0.9074)
ob_cylinder_003.lineart.crease_threshold = 0.0
_m = ob_cylinder_003.modifiers.new('EdgeSplit', 'EDGE_SPLIT')
ob_cylinder_002.location = (0.0, 0.0, 0.1349)
ob_cylinder_002.scale = (1.0, 1.0, 0.9074)
ob_cylinder_002.lineart.crease_threshold = 0.0
_m = ob_cylinder_002.modifiers.new('EdgeSplit', 'EDGE_SPLIT')
ob_cylinder_001.location = (0.6, 0.0, 2.359)
ob_cylinder_001.scale = (0.1, 0.1, 0.01)
ob_cylinder_001.lineart.crease_threshold = 0.0
_m = ob_cylinder_001.modifiers.new('EdgeSplit', 'EDGE_SPLIT')
ob_cylinder.location = (7.631e-08, 2.98e-09, 2.316)
ob_cylinder.scale = (1.0, 1.0, 0.9074)
ob_cylinder.lineart.crease_threshold = 0.0
_m = ob_cylinder.modifiers.new('EdgeSplit', 'EDGE_SPLIT')
ob_camera.location = (7.481, -6.508, 5.344)
ob_camera.rotation_euler = (1.109, 0.01082, 0.8149)
ob_camera.lock_rotations_4d = False
ob_camera.empty_display_type = 'ARROWS'
ob_camera.color = (0.0, 0.0, 0.0, 0.0)
ob_camera.display_type = 'WIRE'
ob_camera.lineart.crease_threshold = 0.0

# ---- collection membership
col_collection_1.objects.link(ob_cylinder_007)
col_collection_1.objects.link(ob_cylinder_006)
col_collection_1.objects.link(ob_cylinder_005)
col_collection_1.objects.link(ob_sun)
col_collection_1.objects.link(ob_cylinder_003)
col_collection_1.objects.link(ob_cylinder_002)
col_collection_1.objects.link(ob_cylinder_001)
col_collection_1.objects.link(ob_cylinder)
col_collection_1.objects.link(ob_camera)

# ---- scene / render settings (as saved in the file)
scene.camera = ob_camera
scene.frame_start = 1; scene.frame_end = 250; scene.frame_set(1)
scene.render.engine = 'CYCLES'
scene.render.resolution_percentage = 50
scene.render.dither_intensity = 0.0
scene.cycles.use_denoising = False
scene.cycles.samples = 10
scene.cycles.sampling_pattern = 'TABULATED_SOBOL'
scene.cycles.light_sampling_threshold = 0.0
scene.cycles.use_adaptive_sampling = False
scene.cycles.use_light_tree = False
scene.cycles.blur_glossy = 0.0
scene.cycles.volume_bounces = 1
scene.cycles.pixel_filter_type = 'GAUSSIAN'
scene.cycles.sample_clamp_indirect = 0.0
scene.view_settings.view_transform = 'Standard'
bpy.context.view_layer.update()
